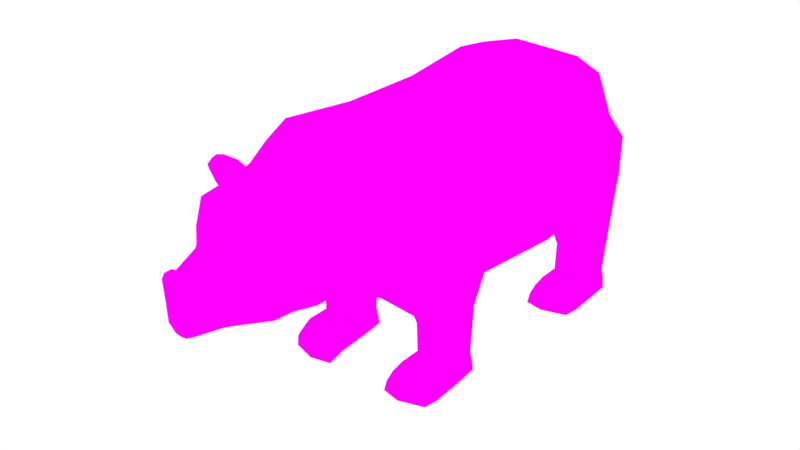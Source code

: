 # Source: Bear.blend  (saved by Blender 2.76.0; exported with 4.5.12 LTS)
import bpy
from mathutils import Matrix  # noqa: F401  (used for matrix-valued properties, if any)

bpy.ops.wm.read_factory_settings(use_empty=True)
scene = bpy.context.scene
scene.name = 'Scene'

# ---- collections
col_collection_1 = bpy.data.collections.new('Collection 1'); scene.collection.children.link(col_collection_1)

# ---- images (referenced by path relative to the original .blend; pixels are not part of the script)
import os
ASSET_DIR = os.environ.get("B2B_ASSET_DIR", "")  # directory of the original .blend (textures are referenced by path, not embedded)
HERE = os.path.dirname(os.path.abspath(__file__))  # packed textures are extracted next to this script under _unpacked/

def load_image(name, relpath, width, height, colorspace="sRGB"):
    """Load a texture the original file referenced (path relative to the .blend, or extracted next to this script)."""
    p = next((c for c in (os.path.join(HERE, relpath), os.path.join(ASSET_DIR, relpath)) if relpath and os.path.exists(c)), "")
    if p:
        img = bpy.data.images.load(p, check_existing=True)
        img.name = name
    else:  # same state as the original file: an image datablock whose file is absent (Cycles renders it pink)
        img = bpy.data.images.new(name, width, height)
        img.source = "FILE"
        img.filepath = "//" + (relpath or name)
    img.colorspace_settings.name = colorspace
    return img
img_beartexture_png = load_image('BearTexture.png', 'BearTexture.png', 1024, 1024, 'sRGB')

# ---- materials (node trees are filled in below, after node groups)
mat_material = bpy.data.materials.new('Material')
mat_material.alpha_threshold = 0.0
mat_material.roughness = 0.5

# ---- material node trees
mat_material.use_nodes = True; mat_material.node_tree.nodes.clear()
_N = mat_material.node_tree.nodes; _L = mat_material.node_tree.links
n0 = _N.new('ShaderNodeOutputMaterial'); n0.name = 'Material Output'; n0.location = (300, 300)
n1 = _N.new('ShaderNodeBsdfDiffuse'); n1.name = 'Diffuse BSDF'; n1.location = (10, 300)
n2 = _N.new('ShaderNodeTexImage'); n2.name = 'Image Texture'; n2.location = (-180, 300)
n2.width = 140
n2.image = img_beartexture_png
_L.new(n1.outputs[0], n0.inputs[0])
_L.new(n2.outputs[0], n1.inputs[0])
n0.is_active_output = True

# ---- world
world_world = bpy.data.worlds.new('World'); scene.world = world_world
world_world.color = (1.0, 1.0, 1.0)
world_world.use_sun_shadow = False
world_world.sun_shadow_jitter_overblur = 0.0
world_world.cycles.sampling_method = 'MANUAL'
world_world.cycles.sample_map_resolution = 256

# ---- meshes
me_cylinder = bpy.data.meshes.new('Cylinder')
me_cylinder.from_pydata([(-0.2007, 1.068, 1.788), (-0.1921, 0.9259, 2.379), (0.4175, 0.966, 1.788), (0.1985, 0.7625, 2.379), (0.61, 0.2999, 1.788), (0.4768, 0.3415, 2.379), (-0.9536, 0.9112, 1.812), (-1.037, 0.4866, 2.358), (0.218, 0.7366, 2.726), (-0.1462, 0.8928, 2.726), (0.4524, 0.3487, 2.726), (-0.9488, 0.4761, 2.706), (0.2228, 0.5735, 2.99), (-0.08329, 0.7149, 3.034), (0.4715, 0.3042, 2.96), (-0.8192, 0.5711, 3.11), (0.06684, 1.413, 1.264), (0.6138, 1.299, 1.264), (1.002, 0.3242, 1.19), (-1.034, 1.089, 1.307), (-0.5034, 0.993, 1.798), (-0.6034, 0.8567, 2.369), (-0.5337, 0.8394, 2.716), (-0.3825, 0.7534, 3.07), (-0.547, 1.407, 1.28), (0.2512, 0.4524, 3.358), (-0.03378, 0.4575, 3.349), (0.3982, 0.1681, 3.345), (-0.573, 0.3387, 3.352), (-0.301, 0.4126, 3.343), (0.2532, 0.2857, 3.536), (-0.0251, 0.3052, 3.531), (0.3368, 0.1446, 3.558), (-0.4798, 0.2211, 3.532), (-0.2831, 0.3002, 3.526), (0.2101, 0.2162, 3.972), (-0.003795, 0.2341, 3.967), (0.2812, 0.08639, 3.992), (-0.2663, 0.2613, 3.963), (-0.3694, 0.1632, 3.874), (-0.2657, 0.2669, 3.873), (-0.4003, 0.1795, 3.988), (-0.2913, 0.2549, 3.97), (-0.2907, 0.264, 3.876), (-0.4008, 0.1864, 3.888), (-0.6794, 0.7744, 2.441), (-0.9271, 0.563, 2.435), (-0.6397, 0.7645, 2.639), (-0.8767, 0.557, 2.633), (-0.9036, 0.941, 2.548), (-1.052, 0.8148, 2.544), (-0.8799, 0.9351, 2.666), (-1.021, 0.8112, 2.663), (-0.9516, 0.9577, 2.593), (-1.053, 0.8742, 2.594), (-0.9391, 0.9475, 2.676), (-1.037, 0.8648, 2.676), (-0.7809, 0.8692, 2.475), (-0.745, 0.8602, 2.654), (-0.9591, 0.6728, 2.649), (-1.005, 0.6783, 2.47), (-0.6868, 0.7716, 2.642), (-0.8787, 0.6036, 2.638), (-0.8813, 0.9097, 2.665), (-0.9959, 0.8094, 2.662), (-0.7721, 0.8491, 2.655), (-0.9454, 0.6974, 2.651), (-0.9292, 0.9197, 2.672), (-1.008, 0.8528, 2.673), (-0.7618, 0.788, 2.577), (-0.8857, 0.6795, 2.574), (-0.8874, 0.8771, 2.591), (-0.9614, 0.8124, 2.589), (-0.8169, 0.838, 2.585), (-0.9288, 0.7401, 2.582), (-0.9183, 0.8836, 2.596), (-0.9693, 0.8404, 2.597), (-0.3468, 0.04395, 3.97), (-0.2901, 0.02584, 3.975), (-0.2922, 0.1717, 3.933), (-0.9594, 0.369, 1.808), (-1.068, 0.2433, 2.358), (-1.048, 0.2381, 2.706), (-1.033, 0.4391, 1.3), (-0.9026, 0.2856, 3.13), (-0.5974, 0.1693, 3.345), (-0.5022, 0.1105, 3.53), (-0.265, 0.1306, 3.988), (-0.001853, 0.117, 3.994), (-0.4051, 0.0816, 3.884), (-0.4245, 0.08974, 4.009), (-0.4254, 0.09318, 3.899), (-0.29, 0.1275, 4.003), (0.09341, 1.418, 0.4576), (0.7556, 1.144, 0.2222), (1.079, 0.3232, 0.1977), (-1.176, 0.4381, 0.3277), (-1.008, 0.9234, 0.339), (-0.6525, 1.371, 0.3086), (-0.1671, 1.464, -0.7896), (0.6914, 1.326, -0.8593), (1.015, 0.2602, -0.8837), (-1.24, 0.3751, -0.7537), (-1.072, 0.8142, -0.7424), (-0.6648, 1.458, -0.766), (-0.1697, 1.509, -1.973), (0.5047, 1.442, -1.639), (0.7881, 0.4234, -1.66), (-1.303, 0.524, -1.941), (-1.156, 0.9083, -1.931), (-0.6823, 1.342, -1.952), (-1.103, 0.4741, -2.749), (-0.9963, 0.9083, -2.614), (-0.6225, 1.276, -2.281), (-0.2836, 0.4741, -3.103), (-0.2753, 0.9083, -3.013), (-0.2266, 1.386, -2.543), (0.6664, 0.4176, -2.438), (0.2631, 0.5988, -2.983), (0.2715, 0.9083, -2.894), (0.3061, 1.394, -2.517), (0.6617, 0.8777, -1.65), (1.186, 1.315, -2.107), (1.22, 0.587, -2.161), (1.207, 0.5439, -2.439), (1.171, 0.689, -2.69), (1.146, 0.9706, -2.775), (1.162, 1.302, -2.562), (1.214, 0.8914, -1.955), (1.497, 1.273, -2.205), (1.532, 0.6575, -2.259), (1.519, 0.5679, -2.453), (1.526, 0.8963, -2.053), (1.879, 1.229, -2.166), (1.897, 0.6936, -2.182), (1.888, 0.651, -2.461), (1.866, 0.7251, -2.617), (1.85, 0.9717, -2.669), (1.859, 1.261, -2.537), (1.892, 0.9023, -2.121), (2.171, 0.7061, -2.659), (2.155, 0.9726, -2.715), (2.165, 1.287, -2.575), (2.211, 0.7061, -1.917), (2.195, 0.9726, -1.911), (2.205, 1.287, -1.833), (2.211, 0.6355, -1.594), (2.195, 0.9146, -1.514), (2.205, 1.257, -1.631), (1.94, 1.219, -1.723), (1.958, 0.6843, -1.704), (1.955, 0.9091, -1.621), (1.897, 0.9023, -1.872), (1.901, 0.6936, -1.881), (1.883, 1.229, -1.852), (2.175, 0.9726, -2.407), (2.185, 1.287, -2.298), (2.191, 0.7061, -2.382), (2.198, 0.7061, -2.289), (1.978, 0.9728, -2.696), (1.988, 1.28, -2.559), (1.994, 0.7123, -2.642), (2.054, 0.9084, -1.521), (2.05, 1.25, -1.64), (2.064, 0.6619, -1.611), (2.033, 1.286, -1.84), (2.013, 1.286, -2.256), (2.023, 0.6732, -2.425), (2.047, 0.6739, -1.899), (2.031, 0.6739, -2.262), (0.8325, 0.6905, 1.223), (1.05, 0.3236, 0.5103), (0.9214, 0.7238, 0.1306), (1.186, 1.135, 0.8404), (1.22, 0.4065, 0.786), (1.207, 0.3634, 0.5086), (1.171, 0.5085, 0.2573), (1.146, 0.7901, 0.1722), (1.162, 1.121, 0.385), (1.214, 0.7109, 0.9927), (1.497, 1.09, 0.7425), (1.532, 0.4581, 0.6881), (1.519, 0.3874, 0.4947), (1.526, 0.7158, 0.8947), (1.879, 1.055, 0.7573), (1.897, 0.5194, 0.7415), (1.888, 0.4768, 0.4623), (1.866, 0.5509, 0.3066), (1.85, 0.7975, 0.2539), (1.859, 1.087, 0.3857), (1.892, 0.7281, 0.8027), (2.14, 0.5319, 0.2644), (2.123, 0.7984, 0.2083), (2.133, 1.113, 0.3486), (2.211, 0.5319, 1.006), (2.195, 0.7984, 1.012), (2.205, 1.113, 1.09), (2.211, 0.4613, 1.33), (2.195, 0.7404, 1.409), (2.205, 1.083, 1.292), (1.94, 1.045, 1.2), (1.958, 0.5101, 1.219), (1.955, 0.7349, 1.303), (1.897, 0.7281, 1.051), (1.901, 0.5194, 1.042), (1.883, 1.055, 1.071), (2.159, 0.7984, 0.5163), (2.169, 1.113, 0.6255), (2.176, 0.5319, 0.5414), (2.183, 0.5319, 0.634), (1.978, 0.7986, 0.2268), (1.988, 1.106, 0.3638), (1.994, 0.5381, 0.2816), (2.054, 0.7342, 1.402), (2.05, 1.076, 1.283), (2.064, 0.4877, 1.312), (2.033, 1.112, 1.083), (2.013, 1.112, 0.6668), (2.023, 0.499, 0.4979), (2.047, 0.4997, 1.024), (2.031, 0.4997, 0.6615), (-0.2007, -1.068, 1.788), (-0.1922, -0.9265, 2.379), (0.4175, -0.966, 1.788), (0.1986, -0.7638, 2.379), (0.61, -0.2999, 1.788), (0.4768, -0.3415, 2.379), (0.6526, -1.817e-07, 1.788), (0.5846, -1.817e-07, 2.379), (-1.05, -1.817e-07, 1.808), (-1.1, -1.817e-07, 2.358), (-0.9536, -0.9112, 1.812), (-1.037, -0.4866, 2.358), (0.218, -0.7366, 2.726), (-0.1462, -0.8928, 2.726), (0.4524, -0.3487, 2.726), (0.5507, -1.817e-07, 2.726), (-1.073, -1.817e-07, 2.706), (-0.9488, -0.4761, 2.706), (0.2228, -0.5735, 2.99), (-0.08329, -0.7149, 3.034), (0.4715, -0.3043, 2.96), (0.5228, -1.817e-07, 2.952), (-0.9122, -1.817e-07, 3.151), (-0.8192, -0.5711, 3.11), (0.06684, -1.413, 1.264), (0.6138, -1.299, 1.264), (1.002, -0.3242, 1.19), (1.039, -1.817e-07, 1.201), (-1.13, -1.817e-07, 1.289), (-1.034, -1.089, 1.307), (-0.5034, -0.993, 1.798), (-0.6052, -0.871, 2.367), (-0.5337, -0.8394, 2.716), (-0.3825, -0.7534, 3.07), (-0.547, -1.407, 1.28), (0.2512, -0.4524, 3.358), (-0.03378, -0.4575, 3.349), (0.3982, -0.1681, 3.345), (0.4339, -1.817e-07, 3.337), (-0.6218, -1.817e-07, 3.337), (-0.573, -0.3387, 3.352), (-0.301, -0.4126, 3.343), (0.2532, -0.2857, 3.536), (-0.0251, -0.3052, 3.531), (0.3368, -0.1446, 3.558), (0.3595, -1.817e-07, 3.553), (-0.5247, -1.817e-07, 3.529), (-0.4798, -0.2211, 3.532), (-0.2831, -0.3002, 3.526), (0.2101, -0.2162, 3.972), (-0.003795, -0.2341, 3.967), (0.2812, -0.08639, 3.992), (0.3005, -1.817e-07, 3.987), (-0.2663, -0.2613, 3.963), (-0.2638, -1.817e-07, 4.014), (8.839e-05, -1.817e-07, 4.02), (-0.4409, -1.817e-07, 3.894), (-0.3694, -0.1632, 3.874), (-0.2657, -0.2669, 3.873), (-0.4486, -1.817e-07, 4.03), (-0.4003, -0.1795, 3.988), (-0.2913, -0.2549, 3.97), (-0.2886, -1.817e-07, 4.037), (-0.2907, -0.264, 3.876), (-0.4008, -0.1864, 3.888), (-0.4499, -1.817e-07, 3.91), (-0.6796, -0.7759, 2.441), (-0.9271, -0.563, 2.435), (-0.6397, -0.7645, 2.639), (-0.8767, -0.557, 2.633), (-0.9036, -0.941, 2.548), (-1.052, -0.8148, 2.544), (-0.8799, -0.9351, 2.666), (-1.021, -0.8112, 2.663), (-0.9516, -0.9577, 2.593), (-1.053, -0.8742, 2.594), (-0.9391, -0.9475, 2.676), (-1.037, -0.8648, 2.676), (-0.7809, -0.8692, 2.475), (-0.745, -0.8602, 2.654), (-0.9591, -0.6728, 2.649), (-1.005, -0.6783, 2.47), (-0.6868, -0.7716, 2.642), (-0.8787, -0.6036, 2.638), (-0.8813, -0.9097, 2.665), (-0.9959, -0.8094, 2.662), (-0.7721, -0.8491, 2.655), (-0.9454, -0.6974, 2.651), (-0.9292, -0.9197, 2.672), (-1.008, -0.8528, 2.673), (-0.7618, -0.788, 2.577), (-0.8857, -0.6795, 2.574), (-0.8874, -0.8772, 2.591), (-0.9614, -0.8124, 2.589), (-0.8169, -0.838, 2.585), (-0.9288, -0.7401, 2.582), (-0.9183, -0.8836, 2.596), (-0.9693, -0.8404, 2.597), (-0.3468, -0.04395, 3.97), (-0.2901, -0.02584, 3.975), (-0.2922, -0.1717, 3.933), (-0.9594, -0.369, 1.808), (-1.068, -0.2433, 2.358), (-1.048, -0.2381, 2.706), (-1.033, -0.4391, 1.3), (-0.9026, -0.2856, 3.13), (-0.5974, -0.1693, 3.345), (-0.5022, -0.1105, 3.53), (-0.265, -0.1306, 3.988), (-0.001853, -0.117, 3.994), (-0.4051, -0.0816, 3.884), (-0.4245, -0.08974, 4.009), (-0.4254, -0.09318, 3.899), (-0.29, -0.1275, 4.003), (0.09341, -1.418, 0.4576), (0.7556, -1.144, 0.2222), (1.079, -0.3232, 0.1977), (1.074, -1.817e-07, 0.1978), (-1.176, -0.4381, 0.3277), (-1.008, -0.9234, 0.339), (-0.6525, -1.371, 0.3086), (-1.236, -1.817e-07, 0.3165), (-0.1671, -1.464, -0.7896), (0.6914, -1.326, -0.8593), (1.015, -0.2602, -0.8837), (1.01, -1.817e-07, -0.8836), (-1.24, -0.3751, -0.7537), (-1.072, -0.8142, -0.7424), (-0.6648, -1.458, -0.766), (-1.343, -1.817e-07, -0.765), (-0.1697, -1.509, -1.973), (0.5047, -1.442, -1.639), (0.7881, -0.4234, -1.66), (0.7834, -1.817e-07, -2.055), (-1.303, -0.524, -1.941), (-1.156, -0.9083, -1.931), (-0.6823, -1.342, -1.952), (-1.45, -1.817e-07, -1.951), (-1.103, -0.4741, -2.749), (-0.9963, -0.9083, -2.614), (-0.6225, -1.276, -2.281), (-1.105, -1.817e-07, -2.803), (-0.2836, -0.4741, -3.103), (-0.2753, -0.9083, -3.013), (-0.2266, -1.386, -2.543), (-0.2867, -1.817e-07, -3.048), (0.6664, -0.4176, -2.438), (0.2631, -0.5988, -2.983), (0.2715, -0.9083, -2.894), (0.3061, -1.394, -2.517), (0.2601, -1.817e-07, -3.001), (0.6633, -1.817e-07, -2.456), (0.6617, -0.8777, -1.65), (1.186, -1.315, -2.107), (1.22, -0.587, -2.161), (1.207, -0.5439, -2.439), (1.171, -0.689, -2.69), (1.146, -0.9706, -2.775), (1.162, -1.302, -2.562), (1.214, -0.8914, -1.955), (1.497, -1.273, -2.205), (1.532, -0.6575, -2.259), (1.519, -0.5679, -2.453), (1.526, -0.8963, -2.053), (1.879, -1.229, -2.166), (1.897, -0.6936, -2.182), (1.888, -0.651, -2.461), (1.866, -0.7251, -2.617), (1.85, -0.9717, -2.669), (1.859, -1.261, -2.537), (1.892, -0.9023, -2.121), (2.171, -0.7061, -2.659), (2.155, -0.9726, -2.715), (2.165, -1.287, -2.575), (2.211, -0.7061, -1.917), (2.195, -0.9726, -1.911), (2.205, -1.287, -1.833), (2.211, -0.6355, -1.594), (2.195, -0.9146, -1.514), (2.205, -1.257, -1.631), (1.94, -1.219, -1.723), (1.958, -0.6843, -1.704), (1.955, -0.9091, -1.621), (1.897, -0.9023, -1.872), (1.901, -0.6936, -1.881), (1.883, -1.229, -1.852), (2.175, -0.9726, -2.407), (2.185, -1.287, -2.298), (2.191, -0.7061, -2.382), (2.198, -0.7061, -2.289), (1.978, -0.9728, -2.696), (1.988, -1.28, -2.559), (1.994, -0.7123, -2.642), (2.054, -0.9084, -1.521), (2.05, -1.25, -1.64), (2.064, -0.6619, -1.611), (2.033, -1.286, -1.84), (2.013, -1.286, -2.256), (2.023, -0.6732, -2.425), (2.047, -0.6739, -1.899), (2.031, -0.6739, -2.262), (0.8325, -0.6905, 1.223), (1.05, -0.3236, 0.5103), (0.9214, -0.7238, 0.1306), (1.186, -1.135, 0.8404), (1.22, -0.4065, 0.786), (1.207, -0.3634, 0.5086), (1.171, -0.5085, 0.2573), (1.146, -0.7901, 0.1722), (1.162, -1.121, 0.385), (1.214, -0.7109, 0.9927), (1.497, -1.09, 0.7425), (1.532, -0.4581, 0.6881), (1.519, -0.3874, 0.4947), (1.526, -0.7158, 0.8947), (1.879, -1.055, 0.7573), (1.897, -0.5194, 0.7415), (1.888, -0.4768, 0.4623), (1.866, -0.5509, 0.3066), (1.85, -0.7975, 0.2539), (1.859, -1.087, 0.3857), (1.892, -0.7281, 0.8027), (2.14, -0.5319, 0.2644), (2.123, -0.7984, 0.2083), (2.133, -1.113, 0.3486), (2.211, -0.5319, 1.006), (2.195, -0.7984, 1.012), (2.205, -1.113, 1.09), (2.211, -0.4613, 1.33), (2.195, -0.7404, 1.409), (2.205, -1.083, 1.292), (1.94, -1.045, 1.2), (1.958, -0.5101, 1.219), (1.955, -0.7349, 1.303), (1.897, -0.7281, 1.051), (1.901, -0.5194, 1.042), (1.883, -1.055, 1.071), (2.159, -0.7984, 0.5163), (2.169, -1.113, 0.6255), (2.176, -0.5319, 0.5414), (2.183, -0.5319, 0.634), (1.978, -0.7986, 0.2268), (1.988, -1.106, 0.3638), (1.994, -0.5381, 0.2816), (2.054, -0.7342, 1.402), (2.05, -1.076, 1.283), (2.064, -0.4877, 1.312), (2.033, -1.112, 1.083), (2.013, -1.112, 0.6668), (2.023, -0.499, 0.4979), (2.047, -0.4997, 1.024), (2.031, -0.4997, 0.6615), (-1.04, 0.8688, -0.2017), (-1.208, 0.4066, -0.213), (0.7235, 1.235, -0.3185), (-0.6586, 1.415, -0.2287), (-0.03687, 1.441, -0.166), (-1.289, -1.817e-07, -0.2243), (-1.04, -0.8688, -0.2017), (-1.208, -0.4066, -0.213), (0.7235, -1.235, -0.3185), (-0.6586, -1.415, -0.2287), (-0.03687, -1.441, -0.166), (0.598, 1.384, -1.249), (-0.6735, 1.4, -1.359), (-1.114, 0.8613, -1.337), (-0.1684, 1.487, -1.381), (-1.272, 0.4495, -1.348), (-1.396, -1.817e-07, -1.358), (0.598, -1.384, -1.249), (-0.6735, -1.4, -1.359), (-1.114, -0.8613, -1.337), (-0.1684, -1.487, -1.381), (-1.272, -0.4495, -1.348), (1.046, -1.817e-07, -0.275), (1.051, 0.2955, -0.2771), (1.051, -0.2956, -0.2755), (0.9143, 0.3326, -1.228), (0.9236, -0.326, -1.197), (0.9467, -1.817e-07, -1.21), (-0.09502, -1.205, 1.581), (0.7376, -1.195, -0.082), (0.8311, -0.3136, 1.451), (-0.3069, -1.393, 0.3776), (0.02823, -1.43, 0.1456), (-0.3055, -1.409, 1.274), (0.5075, -1.119, 1.548), (1.066, -0.3104, -0.0213), (0.8727, 0.3162, 1.388), (0.5261, 1.15, 1.498), (-0.07205, 1.234, 1.536), (-0.3036, 1.409, 1.274), (-0.3029, 1.393, 0.3784), (0.01558, 1.432, 0.08506), (0.7418, 1.183, -0.01086), (1.065, 0.309, -0.04667), (-0.3197, 1.411, 0.08519)], [], [(0, 1, 3, 2), (2, 3, 5, 4), (4, 5, 228, 227), (81, 82, 11, 7), (20, 21, 1, 0), (510, 509, 18, 170, 17), (22, 11, 15, 23), (7, 11, 48, 46), (5, 3, 8, 10), (3, 1, 9, 8), (228, 5, 10, 236), (82, 237, 243, 84), (80, 6, 19, 83), (10, 8, 12, 14), (236, 10, 14, 242), (8, 9, 13, 12), (512, 16, 93, 513), (511, 510, 17, 16), (85, 260, 267, 86), (4, 227, 248, 18, 509), (512, 511, 16), (6, 20, 24, 19), (1, 21, 22, 9), (9, 22, 23, 13), (6, 7, 21, 20), (15, 28, 29, 23), (14, 27, 259, 242), (12, 25, 27, 14), (23, 29, 26, 13), (259, 27, 32, 266), (266, 32, 37, 273), (25, 26, 31, 30), (26, 29, 34, 31), (29, 28, 33, 34), (84, 85, 28, 15), (27, 25, 30, 32), (40, 39, 44, 43), (30, 31, 36, 35), (31, 34, 40, 38, 36), (89, 277, 286, 91), (32, 30, 35, 37), (86, 89, 39, 33), (35, 36, 88, 276, 273, 37), (88, 87, 275, 276), (34, 33, 39, 40), (43, 44, 41, 42), (38, 40, 43, 42), (13, 26, 25, 12), (81, 7, 6, 80), (58, 57, 49, 51), (22, 21, 45, 47), (11, 22, 47, 48), (21, 7, 46, 45), (50, 52, 56, 54), (56, 52, 64, 68), (60, 59, 52, 50), (57, 60, 50, 49), (53, 54, 56, 55), (49, 50, 54, 53), (51, 49, 53, 55), (47, 58, 65, 61), (45, 46, 60, 57), (46, 48, 59, 60), (52, 59, 66, 64), (47, 45, 57, 58), (64, 66, 74, 72), (66, 62, 70, 74), (68, 64, 72, 76), (58, 51, 63, 65), (59, 48, 62, 66), (51, 55, 67, 63), (48, 47, 61, 62), (55, 56, 68, 67), (74, 73, 71, 72), (72, 71, 75, 76), (70, 69, 73, 74), (63, 67, 75, 71), (67, 68, 76, 75), (61, 65, 73, 69), (62, 61, 69, 70), (65, 63, 71, 73), (78, 79, 77), (91, 286, 280, 90), (87, 38, 42, 92), (230, 81, 80, 229), (229, 80, 83, 249), (230, 237, 82, 81), (92, 90, 280, 283), (42, 41, 90, 92), (275, 87, 92, 283), (44, 91, 90, 41), (36, 38, 87, 88), (267, 277, 89, 86), (39, 89, 91, 44), (243, 260, 85, 84), (28, 85, 86, 33), (11, 82, 84, 15), (474, 473, 103, 102), (16, 17, 94, 93), (19, 24, 98, 97), (83, 19, 97, 96), (249, 83, 96, 342), (484, 498, 107, 121, 106), (94, 172, 95, 516, 515), (473, 476, 104, 103), (476, 477, 99, 104), (95, 338, 495, 496, 516), (477, 475, 100, 99), (478, 474, 102, 350), (120, 127, 126, 119), (486, 485, 110, 109), (485, 487, 105, 110), (498, 500, 354, 107), (487, 484, 106, 105), (489, 488, 108, 358), (488, 486, 109, 108), (358, 108, 111, 362), (109, 110, 113, 112), (108, 109, 112, 111), (110, 105, 113), (362, 111, 114, 366), (111, 112, 115, 114), (113, 116, 115), (113, 105, 116), (112, 113, 115), (371, 118, 117, 372), (119, 115, 120), (366, 114, 118, 371), (114, 115, 119, 118), (105, 106, 120), (372, 117, 107, 354), (118, 125, 124, 117), (121, 128, 122, 106), (119, 126, 125, 118), (106, 122, 127, 120), (117, 124, 123, 107), (128, 123, 130, 132), (123, 124, 131, 130), (125, 126, 137, 136), (122, 128, 132, 129), (129, 132, 139, 133), (127, 129, 133, 138), (132, 130, 134, 139), (130, 131, 135, 134), (107, 123, 128, 121), (124, 125, 131), (126, 127, 138, 137), (127, 122, 129), (131, 125, 136, 135), (159, 160, 142, 141), (161, 159, 141, 140), (155, 156, 145, 144), (157, 155, 144, 143, 158), (144, 145, 148, 147), (143, 144, 147, 146), (154, 152, 151, 149), (152, 153, 150, 151), (139, 134, 153, 152), (133, 139, 152, 154), (162, 164, 146, 147), (163, 162, 147, 148), (165, 154, 149, 163), (166, 165, 145, 156), (140, 141, 155, 157), (141, 142, 156, 155), (160, 166, 156, 142), (161, 140, 157, 167), (164, 150, 153, 168), (167, 157, 158, 169), (169, 158, 143, 168), (134, 169, 168, 153), (135, 167, 169, 134), (146, 164, 168, 143), (136, 161, 167, 135), (138, 133, 166, 160), (133, 154, 165, 166), (145, 165, 163, 148), (149, 151, 162, 163), (151, 150, 164, 162), (136, 137, 159, 161), (137, 138, 160, 159), (17, 173, 178, 94), (94, 178, 177, 172), (18, 248, 338, 95, 171), (171, 175, 174, 18), (179, 174, 181, 183), (174, 175, 182, 181), (176, 177, 188, 187), (173, 179, 183, 180), (180, 183, 190, 184), (178, 180, 184, 189), (183, 181, 185, 190), (181, 182, 186, 185), (18, 174, 179, 170), (175, 176, 182), (177, 178, 189, 188), (178, 173, 180), (182, 176, 187, 186), (210, 211, 193, 192), (212, 210, 192, 191), (206, 207, 196, 195), (208, 206, 195, 194, 209), (195, 196, 199, 198), (194, 195, 198, 197), (205, 203, 202, 200), (203, 204, 201, 202), (190, 185, 204, 203), (184, 190, 203, 205), (213, 215, 197, 198), (214, 213, 198, 199), (216, 205, 200, 214), (217, 216, 196, 207), (191, 192, 206, 208), (192, 193, 207, 206), (211, 217, 207, 193), (212, 191, 208, 218), (215, 201, 204, 219), (218, 208, 209, 220), (220, 209, 194, 219), (185, 220, 219, 204), (186, 218, 220, 185), (197, 215, 219, 194), (187, 212, 218, 186), (189, 184, 217, 211), (184, 205, 216, 217), (196, 216, 214, 199), (200, 202, 213, 214), (202, 201, 215, 213), (187, 188, 210, 212), (188, 189, 211, 210), (170, 179, 173, 17), (95, 176, 175, 171), (172, 177, 176, 95), (17, 170, 18, 171, 95, 172, 94), (116, 105, 120), (115, 116, 120), (221, 223, 224, 222), (223, 225, 226, 224), (225, 227, 228, 226), (323, 232, 238, 324), (251, 221, 222, 252), (507, 246, 422, 247, 503), (253, 254, 244, 238), (232, 288, 290, 238), (226, 235, 233, 224), (224, 233, 234, 222), (228, 236, 235, 226), (324, 326, 243, 237), (322, 325, 250, 231), (235, 241, 239, 233), (236, 242, 241, 235), (233, 239, 240, 234), (506, 504, 335, 245), (501, 245, 246, 507), (327, 328, 267, 260), (225, 503, 247, 248, 227), (501, 506, 245), (231, 250, 255, 251), (222, 234, 253, 252), (234, 240, 254, 253), (231, 251, 252, 232), (244, 254, 262, 261), (241, 242, 259, 258), (239, 241, 258, 256), (254, 240, 257, 262), (259, 266, 265, 258), (266, 273, 272, 265), (256, 263, 264, 257), (257, 264, 269, 262), (262, 269, 268, 261), (326, 244, 261, 327), (258, 265, 263, 256), (279, 284, 285, 278), (263, 270, 271, 264), (264, 271, 274, 279, 269), (331, 333, 286, 277), (265, 272, 270, 263), (328, 268, 278, 331), (270, 272, 273, 276, 330, 271), (330, 276, 275, 329), (269, 279, 278, 268), (284, 282, 281, 285), (274, 282, 284, 279), (240, 239, 256, 257), (323, 322, 231, 232), (300, 293, 291, 299), (253, 289, 287, 252), (238, 290, 289, 253), (252, 287, 288, 232), (292, 296, 298, 294), (298, 310, 306, 294), (302, 292, 294, 301), (299, 291, 292, 302), (295, 297, 298, 296), (291, 295, 296, 292), (293, 297, 295, 291), (289, 303, 307, 300), (287, 299, 302, 288), (288, 302, 301, 290), (294, 306, 308, 301), (289, 300, 299, 287), (306, 314, 316, 308), (308, 316, 312, 304), (310, 318, 314, 306), (300, 307, 305, 293), (301, 308, 304, 290), (293, 305, 309, 297), (290, 304, 303, 289), (297, 309, 310, 298), (316, 314, 313, 315), (314, 318, 317, 313), (312, 316, 315, 311), (305, 313, 317, 309), (309, 317, 318, 310), (303, 311, 315, 307), (304, 312, 311, 303), (307, 315, 313, 305), (320, 319, 321), (333, 332, 280, 286), (329, 334, 282, 274), (230, 229, 322, 323), (229, 249, 325, 322), (230, 323, 324, 237), (334, 283, 280, 332), (282, 334, 332, 281), (275, 283, 334, 329), (285, 281, 332, 333), (271, 330, 329, 274), (267, 328, 331, 277), (278, 285, 333, 331), (243, 326, 327, 260), (261, 268, 328, 327), (238, 244, 326, 324), (480, 347, 348, 479), (245, 335, 336, 246), (250, 340, 341, 255), (325, 339, 340, 250), (249, 342, 339, 325), (490, 352, 373, 353, 499), (502, 481, 497, 508), (479, 348, 349, 482), (482, 349, 343, 483), (337, 508, 497, 495, 338), (483, 343, 344, 481), (478, 350, 347, 480), (370, 369, 378, 379), (492, 356, 357, 491), (491, 357, 351, 493), (499, 353, 354, 500), (493, 351, 352, 490), (489, 358, 355, 494), (494, 355, 356, 492), (358, 362, 359, 355), (356, 360, 361, 357), (355, 359, 360, 356), (357, 361, 351), (362, 366, 363, 359), (359, 363, 364, 360), (361, 364, 365), (361, 365, 351), (360, 364, 361), (371, 372, 367, 368), (369, 370, 364), (366, 371, 368, 363), (363, 368, 369, 364), (351, 370, 352), (372, 354, 353, 367), (368, 367, 376, 377), (373, 352, 374, 380), (369, 368, 377, 378), (352, 370, 379, 374), (367, 353, 375, 376), (380, 384, 382, 375), (375, 382, 383, 376), (377, 388, 389, 378), (374, 381, 384, 380), (381, 385, 391, 384), (379, 390, 385, 381), (384, 391, 386, 382), (382, 386, 387, 383), (353, 373, 380, 375), (376, 383, 377), (378, 389, 390, 379), (379, 381, 374), (383, 387, 388, 377), (411, 393, 394, 412), (413, 392, 393, 411), (407, 396, 397, 408), (409, 410, 395, 396, 407), (396, 399, 400, 397), (395, 398, 399, 396), (406, 401, 403, 404), (404, 403, 402, 405), (391, 404, 405, 386), (385, 406, 404, 391), (414, 399, 398, 416), (415, 400, 399, 414), (417, 415, 401, 406), (418, 408, 397, 417), (392, 409, 407, 393), (393, 407, 408, 394), (412, 394, 408, 418), (413, 419, 409, 392), (416, 420, 405, 402), (419, 421, 410, 409), (421, 420, 395, 410), (386, 405, 420, 421), (387, 386, 421, 419), (398, 395, 420, 416), (388, 387, 419, 413), (390, 412, 418, 385), (385, 418, 417, 406), (397, 400, 415, 417), (401, 415, 414, 403), (403, 414, 416, 402), (388, 413, 411, 389), (389, 411, 412, 390), (246, 336, 430, 425), (336, 424, 429, 430), (247, 423, 337, 338, 248), (423, 247, 426, 427), (431, 435, 433, 426), (426, 433, 434, 427), (428, 439, 440, 429), (425, 432, 435, 431), (432, 436, 442, 435), (430, 441, 436, 432), (435, 442, 437, 433), (433, 437, 438, 434), (247, 422, 431, 426), (427, 434, 428), (429, 440, 441, 430), (430, 432, 425), (434, 438, 439, 428), (462, 444, 445, 463), (464, 443, 444, 462), (458, 447, 448, 459), (460, 461, 446, 447, 458), (447, 450, 451, 448), (446, 449, 450, 447), (457, 452, 454, 455), (455, 454, 453, 456), (442, 455, 456, 437), (436, 457, 455, 442), (465, 450, 449, 467), (466, 451, 450, 465), (468, 466, 452, 457), (469, 459, 448, 468), (443, 460, 458, 444), (444, 458, 459, 445), (463, 445, 459, 469), (464, 470, 460, 443), (467, 471, 456, 453), (470, 472, 461, 460), (472, 471, 446, 461), (437, 456, 471, 472), (438, 437, 472, 470), (449, 446, 471, 467), (439, 438, 470, 464), (441, 463, 469, 436), (436, 469, 468, 457), (448, 451, 466, 468), (452, 466, 465, 454), (454, 465, 467, 453), (439, 464, 462, 440), (440, 462, 463, 441), (422, 246, 425, 431), (337, 423, 427, 428), (424, 337, 428, 429), (246, 336, 424, 337, 423, 247, 422), (365, 370, 351), (364, 370, 365), (342, 478, 480, 339), (335, 505, 502, 336), (504, 505, 335), (340, 479, 482, 341), (339, 480, 479, 340), (342, 96, 474, 478), (93, 94, 515, 514), (513, 93, 514, 517), (97, 98, 476, 473), (96, 97, 473, 474), (347, 494, 492, 348), (350, 489, 494, 347), (343, 493, 490, 344), (349, 491, 493, 343), (348, 492, 491, 349), (102, 103, 486, 488), (350, 102, 488, 489), (99, 100, 484, 487), (104, 99, 487, 485), (103, 104, 485, 486), (497, 345, 346, 495), (481, 344, 345, 497), (496, 495, 346, 101), (475, 496, 101, 100), (101, 346, 500, 498), (100, 101, 498, 484), (345, 499, 500, 346), (344, 490, 499, 345), (223, 507, 503, 225), (505, 483, 481, 502), (255, 341, 504, 506), (341, 482, 483, 505, 504), (251, 255, 506, 501, 221), (221, 501, 507, 223), (336, 502, 508, 337, 424), (2, 4, 509, 510), (20, 0, 511, 512, 24), (0, 2, 510, 511), (24, 512, 513, 98), (515, 516, 496, 475), (98, 513, 517, 514, 477, 476), (514, 515, 475, 477)])
_uv = me_cylinder.uv_layers.new(name='UVMap')
_uv.uv.foreach_set('vector', [0.06176, 0.6016, 0.06195, 0.6027, 0.0612, 0.6031, 0.06021, 0.6018, 0.06021, 0.6018, 0.0612, 0.6031, 0.06066, 0.6042, 0.05806, 0.6039, 0.05806, 0.6039, 0.06066, 0.6042, 0.06073, 0.6052, 0.05742, 0.6059, 0.06366, 0.603, 0.0634, 0.6033, 0.06314, 0.6032, 0.06336, 0.6028, 0.06237, 0.6017, 0.06262, 0.6026, 0.06195, 0.6027, 0.06176, 0.6016, 0.06006, 0.6008, 0.05546, 0.602, 0.05462, 0.6001, 0.05745, 0.6002, 0.06013, 0.6, 0.06254, 0.6031, 0.06314, 0.6032, 0.06287, 0.6035, 0.06248, 0.6035, 0.06336, 0.6028, 0.06314, 0.6032, 0.06305, 0.6031, 0.06314, 0.6028, 0.06066, 0.6042, 0.0612, 0.6031, 0.06167, 0.6036, 0.06146, 0.6043, 0.0612, 0.6031, 0.06195, 0.6027, 0.06208, 0.6032, 0.06167, 0.6036, 0.06073, 0.6052, 0.06066, 0.6042, 0.06146, 0.6043, 0.06154, 0.6049, 0.0634, 0.6033, 0.06361, 0.6035, 0.06325, 0.6038, 0.06308, 0.6037, 0.06394, 0.6021, 0.06315, 0.6017, 0.06328, 0.6009, 0.06425, 0.6013, 0.06146, 0.6043, 0.06167, 0.6036, 0.06193, 0.6039, 0.0618, 0.6043, 0.06154, 0.6049, 0.06146, 0.6043, 0.0618, 0.6043, 0.0619, 0.6047, 0.06167, 0.6036, 0.06208, 0.6032, 0.06221, 0.6036, 0.06193, 0.6039, 0.06205, 0.6004, 0.06137, 0.6003, 0.06183, 0.5987, 0.06258, 0.5989, 0.06152, 0.601, 0.06006, 0.6008, 0.06013, 0.6, 0.06137, 0.6003, 0.06291, 0.6039, 0.06301, 0.604, 0.06288, 0.6041, 0.06283, 0.6041, 0.05806, 0.6039, 0.05742, 0.6059, 0.04991, 0.6017, 0.05462, 0.6001, 0.05546, 0.602, 0.06205, 0.6004, 0.06152, 0.601, 0.06137, 0.6003, 0.06315, 0.6017, 0.06237, 0.6017, 0.06245, 0.6005, 0.06328, 0.6009, 0.06195, 0.6027, 0.06262, 0.6026, 0.06254, 0.6031, 0.06208, 0.6032, 0.06208, 0.6032, 0.06254, 0.6031, 0.06248, 0.6035, 0.06221, 0.6036, 0.06315, 0.6017, 0.06336, 0.6028, 0.06262, 0.6026, 0.06237, 0.6017, 0.06287, 0.6035, 0.0628, 0.6038, 0.06257, 0.6039, 0.06248, 0.6035, 0.0618, 0.6043, 0.06222, 0.6044, 0.06227, 0.6045, 0.0619, 0.6047, 0.06193, 0.6039, 0.06223, 0.6041, 0.06222, 0.6044, 0.0618, 0.6043, 0.06248, 0.6035, 0.06257, 0.6039, 0.06237, 0.604, 0.06221, 0.6036, 0.06227, 0.6045, 0.06222, 0.6044, 0.06238, 0.6044, 0.06241, 0.6044, 0.9186, 0.9236, 0.9181, 0.9222, 0.921, 0.9217, 0.9212, 0.9221, 0.06223, 0.6041, 0.06237, 0.604, 0.06247, 0.6041, 0.06236, 0.6043, 0.06237, 0.604, 0.06257, 0.6039, 0.06261, 0.604, 0.06247, 0.6041, 0.06257, 0.6039, 0.0628, 0.6038, 0.06277, 0.604, 0.06261, 0.604, 0.06308, 0.6037, 0.06291, 0.6039, 0.0628, 0.6038, 0.06287, 0.6035, 0.06222, 0.6044, 0.06223, 0.6041, 0.06236, 0.6043, 0.06238, 0.6044, 0.8978, 0.08932, 0.8979, 0.08932, 0.8979, 0.08934, 0.8978, 0.08933, 0.9178, 0.9203, 0.9197, 0.9178, 0.9215, 0.9206, 0.921, 0.9212, 0.9197, 0.9178, 0.9221, 0.9166, 0.9223, 0.9196, 0.9224, 0.9201, 0.9215, 0.9206, 0.8979, 0.08935, 0.898, 0.0894, 0.898, 0.08941, 0.8979, 0.08937, 0.9181, 0.9222, 0.9178, 0.9203, 0.921, 0.9212, 0.921, 0.9217, 0.9257, 0.9173, 0.9236, 0.9198, 0.9231, 0.9195, 0.9247, 0.9166, 0.921, 0.9212, 0.9215, 0.9206, 0.9218, 0.9211, 0.9221, 0.9215, 0.9212, 0.9221, 0.921, 0.9217, 0.9218, 0.9211, 0.9226, 0.9206, 0.9229, 0.921, 0.9221, 0.9215, 0.9221, 0.9166, 0.9247, 0.9166, 0.9231, 0.9195, 0.9223, 0.9196, 0.8978, 0.08933, 0.8979, 0.08934, 0.8979, 0.08939, 0.8978, 0.08938, 0.8978, 0.08938, 0.8978, 0.08932, 0.8978, 0.08933, 0.8978, 0.08938, 0.06221, 0.6036, 0.06237, 0.604, 0.06223, 0.6041, 0.06193, 0.6039, 0.06366, 0.603, 0.06336, 0.6028, 0.06315, 0.6017, 0.06394, 0.6021, 0.06284, 0.6029, 0.06287, 0.6029, 0.06289, 0.6029, 0.06289, 0.6029, 0.06254, 0.6031, 0.06262, 0.6026, 0.06274, 0.6027, 0.06271, 0.603, 0.06314, 0.6032, 0.06254, 0.6031, 0.06271, 0.603, 0.06305, 0.6031, 0.06262, 0.6026, 0.06336, 0.6028, 0.06314, 0.6028, 0.06274, 0.6027, 0.06293, 0.6029, 0.06293, 0.6029, 0.06292, 0.6029, 0.06292, 0.6029, 0.06292, 0.6029, 0.06293, 0.6029, 0.06292, 0.6029, 0.06292, 0.6029, 0.063, 0.6029, 0.06296, 0.603, 0.06293, 0.6029, 0.06293, 0.6029, 0.06287, 0.6029, 0.063, 0.6029, 0.06293, 0.6029, 0.06289, 0.6029, 0.0629, 0.6029, 0.06292, 0.6029, 0.06292, 0.6029, 0.0629, 0.6029, 0.06289, 0.6029, 0.06293, 0.6029, 0.06292, 0.6029, 0.0629, 0.6029, 0.06289, 0.6029, 0.06289, 0.6029, 0.0629, 0.6029, 0.0629, 0.6029, 0.06271, 0.603, 0.06284, 0.6029, 0.06285, 0.603, 0.06278, 0.603, 0.06274, 0.6027, 0.06314, 0.6028, 0.063, 0.6029, 0.06287, 0.6029, 0.06314, 0.6028, 0.06305, 0.6031, 0.06296, 0.603, 0.063, 0.6029, 0.06293, 0.6029, 0.06296, 0.603, 0.06295, 0.603, 0.06292, 0.6029, 0.06271, 0.603, 0.06274, 0.6027, 0.06287, 0.6029, 0.06284, 0.6029, 0.9039, 0.8863, 0.9044, 0.8868, 0.9039, 0.8868, 0.9038, 0.8865, 0.9044, 0.8868, 0.905, 0.8883, 0.904, 0.8873, 0.9039, 0.8868, 0.9038, 0.8862, 0.9039, 0.8863, 0.9038, 0.8865, 0.9037, 0.8864, 0.06284, 0.6029, 0.06289, 0.6029, 0.06289, 0.6029, 0.06285, 0.603, 0.06296, 0.603, 0.06305, 0.6031, 0.06299, 0.6031, 0.06295, 0.603, 0.06289, 0.6029, 0.0629, 0.6029, 0.0629, 0.6029, 0.06289, 0.6029, 0.06305, 0.6031, 0.06271, 0.603, 0.06278, 0.603, 0.06299, 0.6031, 0.0629, 0.6029, 0.06292, 0.6029, 0.06292, 0.6029, 0.0629, 0.6029, 0.9039, 0.8868, 0.9032, 0.8868, 0.9035, 0.8865, 0.9038, 0.8865, 0.9038, 0.8865, 0.9035, 0.8865, 0.9035, 0.8864, 0.9037, 0.8864, 0.904, 0.8873, 0.9029, 0.8872, 0.9032, 0.8868, 0.9039, 0.8868, 0.9034, 0.8862, 0.9035, 0.8862, 0.9035, 0.8864, 0.9035, 0.8865, 0.9035, 0.8862, 0.9038, 0.8862, 0.9037, 0.8864, 0.9035, 0.8864, 0.9015, 0.8876, 0.9027, 0.8865, 0.9032, 0.8868, 0.9029, 0.8872, 0.905, 0.8883, 0.9015, 0.8876, 0.9029, 0.8872, 0.904, 0.8873, 0.9027, 0.8865, 0.9034, 0.8862, 0.9035, 0.8865, 0.9032, 0.8868, 0.8976, 0.1318, 0.8991, 0.1318, 0.8978, 0.1324, 0.8979, 0.08937, 0.898, 0.08941, 0.8979, 0.08944, 0.8979, 0.08941, 0.8978, 0.08943, 0.8978, 0.08938, 0.8978, 0.08938, 0.8978, 0.08943, 0.06393, 0.6032, 0.06366, 0.603, 0.06394, 0.6021, 0.0645, 0.6025, 0.0645, 0.6025, 0.06394, 0.6021, 0.06425, 0.6013, 0.06502, 0.6016, 0.06393, 0.6032, 0.06361, 0.6035, 0.0634, 0.6033, 0.06366, 0.603, 0.8978, 0.08943, 0.8979, 0.08941, 0.8979, 0.08944, 0.8979, 0.08948, 0.8978, 0.08938, 0.8979, 0.08939, 0.8979, 0.08941, 0.8978, 0.08943, 0.8979, 0.08948, 0.8978, 0.08943, 0.8978, 0.08943, 0.8979, 0.08948, 0.8979, 0.08934, 0.8979, 0.08937, 0.8979, 0.08941, 0.8979, 0.08939, 0.9215, 0.9206, 0.9224, 0.9201, 0.9226, 0.9206, 0.9218, 0.9211, 0.9266, 0.9183, 0.9239, 0.9203, 0.9236, 0.9198, 0.9257, 0.9173, 0.8979, 0.08932, 0.8979, 0.08935, 0.8979, 0.08937, 0.8979, 0.08934, 0.06325, 0.6038, 0.06301, 0.604, 0.06291, 0.6039, 0.06308, 0.6037, 0.0628, 0.6038, 0.06291, 0.6039, 0.06283, 0.6041, 0.06277, 0.604, 0.06314, 0.6032, 0.0634, 0.6033, 0.06308, 0.6037, 0.06287, 0.6035, 0.06509, 0.599, 0.06441, 0.5988, 0.06471, 0.5982, 0.06525, 0.5983, 0.06137, 0.6003, 0.06013, 0.6, 0.06066, 0.5972, 0.06183, 0.5987, 0.06328, 0.6009, 0.06245, 0.6005, 0.06319, 0.5991, 0.06405, 0.5995, 0.06425, 0.6013, 0.06328, 0.6009, 0.06405, 0.5995, 0.06485, 0.5998, 0.06502, 0.6016, 0.06425, 0.6013, 0.06485, 0.5998, 0.06559, 0.5999, 0.06353, 0.5963, 0.0637, 0.5946, 0.0642, 0.5952, 0.06402, 0.5958, 0.06397, 0.5963, 0.06066, 0.5972, 0.05994, 0.5954, 0.05826, 0.5939, 0.05951, 0.5932, 0.06124, 0.5968, 0.06441, 0.5988, 0.06357, 0.5984, 0.06395, 0.5978, 0.06471, 0.5982, 0.06357, 0.5984, 0.0627, 0.5979, 0.0635, 0.5974, 0.06395, 0.5978, 0.05826, 0.5939, 0.05631, 0.5907, 0.06103, 0.5913, 0.06067, 0.5931, 0.05951, 0.5932, 0.0627, 0.5979, 0.06196, 0.5965, 0.06296, 0.5962, 0.0635, 0.5974, 0.06571, 0.599, 0.06509, 0.599, 0.06525, 0.5983, 0.06571, 0.5982, 0.06457, 0.5963, 0.06452, 0.5961, 0.0646, 0.596, 0.06482, 0.5962, 0.06486, 0.5976, 0.06432, 0.5973, 0.06462, 0.5969, 0.06498, 0.5971, 0.06432, 0.5973, 0.06402, 0.5969, 0.0644, 0.5967, 0.06462, 0.5969, 0.0637, 0.5946, 0.06413, 0.594, 0.06491, 0.5953, 0.0642, 0.5952, 0.06402, 0.5969, 0.06353, 0.5963, 0.06397, 0.5963, 0.0644, 0.5967, 0.06565, 0.5976, 0.06524, 0.5976, 0.06523, 0.5972, 0.06557, 0.5971, 0.06524, 0.5976, 0.06486, 0.5976, 0.06498, 0.5971, 0.06523, 0.5972, 0.06557, 0.5971, 0.06523, 0.5972, 0.06524, 0.5967, 0.06545, 0.5966, 0.06498, 0.5971, 0.06462, 0.5969, 0.06473, 0.5968, 0.06504, 0.5968, 0.06523, 0.5972, 0.06498, 0.5971, 0.06504, 0.5968, 0.06524, 0.5967, 0.06462, 0.5969, 0.0644, 0.5967, 0.06473, 0.5968, 0.06545, 0.5966, 0.06524, 0.5967, 0.06512, 0.5963, 0.06533, 0.5963, 0.06524, 0.5967, 0.06504, 0.5968, 0.06495, 0.5964, 0.06512, 0.5963, 0.06473, 0.5968, 0.06468, 0.5965, 0.06495, 0.5964, 0.06473, 0.5968, 0.0644, 0.5967, 0.06468, 0.5965, 0.06504, 0.5968, 0.06473, 0.5968, 0.06495, 0.5964, 0.06523, 0.596, 0.06495, 0.5961, 0.06483, 0.5958, 0.06507, 0.5956, 0.06482, 0.5962, 0.06495, 0.5964, 0.06457, 0.5963, 0.06533, 0.5963, 0.06512, 0.5963, 0.06495, 0.5961, 0.06523, 0.596, 0.06512, 0.5963, 0.06495, 0.5964, 0.06482, 0.5962, 0.06495, 0.5961, 0.0644, 0.5967, 0.06397, 0.5963, 0.06457, 0.5963, 0.06507, 0.5956, 0.06483, 0.5958, 0.0642, 0.5952, 0.06491, 0.5953, 0.06495, 0.5961, 0.06463, 0.596, 0.0646, 0.5959, 0.06483, 0.5958, 0.06402, 0.5958, 0.06439, 0.5959, 0.0644, 0.596, 0.06397, 0.5963, 0.06482, 0.5962, 0.0646, 0.596, 0.06463, 0.596, 0.06495, 0.5961, 0.06397, 0.5963, 0.0644, 0.596, 0.06452, 0.5961, 0.06457, 0.5963, 0.06483, 0.5958, 0.0646, 0.5959, 0.06452, 0.5958, 0.0642, 0.5952, 0.06439, 0.5959, 0.06452, 0.5958, 0.06452, 0.5959, 0.06447, 0.5959, 0.06452, 0.5958, 0.0646, 0.5959, 0.06454, 0.5959, 0.06452, 0.5959, 0.06463, 0.596, 0.0646, 0.596, 0.06452, 0.596, 0.06452, 0.5959, 0.0644, 0.596, 0.06439, 0.5959, 0.06447, 0.5959, 0.06447, 0.596, 0.06447, 0.596, 0.06447, 0.5959, 0.0645, 0.5959, 0.0645, 0.596, 0.06452, 0.5961, 0.06447, 0.596, 0.0645, 0.596, 0.06451, 0.596, 0.06447, 0.5959, 0.06452, 0.5959, 0.06451, 0.5959, 0.0645, 0.5959, 0.06452, 0.5959, 0.06454, 0.5959, 0.06452, 0.5959, 0.06451, 0.5959, 0.0642, 0.5952, 0.06452, 0.5958, 0.06439, 0.5959, 0.06402, 0.5958, 0.0646, 0.5959, 0.06463, 0.596, 0.06454, 0.5959, 0.0646, 0.596, 0.06452, 0.5961, 0.06451, 0.596, 0.06452, 0.596, 0.06452, 0.5961, 0.0644, 0.596, 0.06447, 0.596, 0.06454, 0.5959, 0.06463, 0.596, 0.06452, 0.5959, 0.06452, 0.5959, 0.06452, 0.596, 0.06451, 0.596, 0.06451, 0.596, 0.06451, 0.596, 0.06452, 0.5959, 0.06452, 0.596, 0.06451, 0.596, 0.06452, 0.5959, 0.06451, 0.596, 0.06451, 0.596, 0.06451, 0.5959, 0.06451, 0.5959, 0.06451, 0.5959, 0.06451, 0.596, 0.06451, 0.5959, 0.06451, 0.5959, 0.06451, 0.5959, 0.06451, 0.5959, 0.06451, 0.5959, 0.06451, 0.5959, 0.06451, 0.5959, 0.06451, 0.5959, 0.06451, 0.5959, 0.06451, 0.5959, 0.06451, 0.5959, 0.0645, 0.5959, 0.0645, 0.5959, 0.06451, 0.5959, 0.06451, 0.5959, 0.0645, 0.5959, 0.06451, 0.5959, 0.06451, 0.5959, 0.06451, 0.5959, 0.0645, 0.5959, 0.06451, 0.5959, 0.06451, 0.5959, 0.0645, 0.5959, 0.0645, 0.596, 0.0645, 0.5959, 0.0645, 0.5959, 0.0645, 0.5959, 0.06451, 0.5959, 0.06451, 0.5959, 0.06451, 0.5959, 0.06451, 0.5959, 0.06451, 0.5959, 0.06451, 0.5959, 0.06451, 0.5959, 0.06451, 0.5959, 0.06451, 0.5959, 0.0645, 0.5959, 0.06451, 0.5959, 0.06451, 0.5959, 0.0645, 0.596, 0.06451, 0.5959, 0.06451, 0.5959, 0.06451, 0.596, 0.06452, 0.5959, 0.06451, 0.596, 0.06451, 0.596, 0.06451, 0.5959, 0.06451, 0.596, 0.06451, 0.596, 0.06451, 0.596, 0.06451, 0.596, 0.06451, 0.596, 0.0645, 0.596, 0.06451, 0.596, 0.06451, 0.596, 0.06452, 0.5959, 0.06452, 0.5959, 0.06451, 0.5959, 0.06452, 0.5959, 0.06451, 0.5959, 0.06451, 0.5959, 0.06451, 0.5959, 0.06451, 0.5959, 0.06452, 0.5959, 0.06451, 0.5959, 0.06451, 0.5959, 0.06451, 0.5959, 0.06451, 0.5959, 0.06451, 0.5959, 0.06451, 0.5959, 0.06451, 0.5959, 0.06451, 0.5959, 0.06451, 0.5959, 0.06451, 0.5959, 0.06451, 0.5959, 0.06452, 0.5959, 0.06452, 0.5959, 0.06451, 0.5959, 0.06451, 0.5959, 0.06451, 0.5959, 0.06451, 0.5959, 0.06451, 0.5959, 0.06451, 0.5959, 0.06452, 0.5959, 0.06452, 0.5959, 0.06452, 0.5959, 0.06452, 0.5959, 0.06451, 0.596, 0.0645, 0.596, 0.0645, 0.596, 0.06451, 0.596, 0.0645, 0.596, 0.0645, 0.5959, 0.06451, 0.5959, 0.0645, 0.596, 0.06451, 0.5959, 0.06451, 0.5959, 0.06451, 0.5959, 0.06451, 0.5959, 0.06451, 0.5959, 0.06451, 0.5959, 0.06451, 0.5959, 0.06451, 0.5959, 0.06451, 0.5959, 0.06451, 0.5959, 0.06451, 0.5959, 0.06451, 0.5959, 0.06452, 0.5959, 0.06452, 0.596, 0.06452, 0.596, 0.06452, 0.5959, 0.06452, 0.596, 0.06451, 0.596, 0.06451, 0.596, 0.06452, 0.596, 0.04982, 0.6385, 0.05509, 0.6347, 0.05838, 0.6352, 0.06008, 0.6384, 0.06008, 0.6384, 0.05838, 0.6352, 0.06041, 0.6335, 0.06242, 0.6342, 0.05462, 0.6001, 0.04991, 0.6017, 0.05631, 0.5907, 0.05826, 0.5939, 0.05692, 0.5954, 0.05921, 0.628, 0.05858, 0.6296, 0.05616, 0.6294, 0.05205, 0.6272, 0.05409, 0.6315, 0.05616, 0.6294, 0.05701, 0.6312, 0.05602, 0.632, 0.05616, 0.6294, 0.05858, 0.6296, 0.05771, 0.6314, 0.05701, 0.6312, 0.0609, 0.6313, 0.06041, 0.6335, 0.05754, 0.6325, 0.05752, 0.6322, 0.05509, 0.6347, 0.05409, 0.6315, 0.05602, 0.632, 0.05641, 0.6334, 0.05641, 0.6334, 0.05602, 0.632, 0.05691, 0.6323, 0.057, 0.6326, 0.05838, 0.6352, 0.05641, 0.6334, 0.057, 0.6326, 0.05732, 0.6327, 0.05602, 0.632, 0.05701, 0.6312, 0.05709, 0.6322, 0.05691, 0.6323, 0.05701, 0.6312, 0.05771, 0.6314, 0.05737, 0.6321, 0.05709, 0.6322, 0.05205, 0.6272, 0.05616, 0.6294, 0.05409, 0.6315, 0.04982, 0.6314, 0.05858, 0.6296, 0.0609, 0.6313, 0.05771, 0.6314, 0.06041, 0.6335, 0.05838, 0.6352, 0.05732, 0.6327, 0.05754, 0.6325, 0.05838, 0.6352, 0.05509, 0.6347, 0.05641, 0.6334, 0.05771, 0.6314, 0.0609, 0.6313, 0.05752, 0.6322, 0.05737, 0.6321, 0.05744, 0.6325, 0.05729, 0.6326, 0.05727, 0.6325, 0.05736, 0.6324, 0.05741, 0.6323, 0.05744, 0.6325, 0.05736, 0.6324, 0.05735, 0.6323, 0.05725, 0.6324, 0.05718, 0.6325, 0.0571, 0.6324, 0.05713, 0.6324, 0.05726, 0.6323, 0.05725, 0.6324, 0.05713, 0.6324, 0.05712, 0.6324, 0.05722, 0.6323, 0.05713, 0.6324, 0.0571, 0.6324, 0.0571, 0.6324, 0.0571, 0.6324, 0.05712, 0.6324, 0.05713, 0.6324, 0.0571, 0.6324, 0.0571, 0.6324, 0.05707, 0.6324, 0.05705, 0.6324, 0.05708, 0.6324, 0.05708, 0.6324, 0.05705, 0.6324, 0.05708, 0.6324, 0.05709, 0.6324, 0.05708, 0.6324, 0.05691, 0.6323, 0.05709, 0.6322, 0.05708, 0.6324, 0.05705, 0.6324, 0.057, 0.6326, 0.05691, 0.6323, 0.05705, 0.6324, 0.05707, 0.6324, 0.05709, 0.6324, 0.05709, 0.6324, 0.0571, 0.6324, 0.0571, 0.6324, 0.05709, 0.6324, 0.05709, 0.6324, 0.0571, 0.6324, 0.0571, 0.6324, 0.05709, 0.6324, 0.05707, 0.6324, 0.05708, 0.6324, 0.05709, 0.6324, 0.05713, 0.6326, 0.05709, 0.6324, 0.0571, 0.6324, 0.05718, 0.6325, 0.05735, 0.6323, 0.05736, 0.6324, 0.05725, 0.6324, 0.05726, 0.6323, 0.05736, 0.6324, 0.05727, 0.6325, 0.05718, 0.6325, 0.05725, 0.6324, 0.05729, 0.6326, 0.05713, 0.6326, 0.05718, 0.6325, 0.05727, 0.6325, 0.05741, 0.6323, 0.05735, 0.6323, 0.05726, 0.6323, 0.0573, 0.6322, 0.05709, 0.6324, 0.05709, 0.6324, 0.05708, 0.6324, 0.0571, 0.6324, 0.0573, 0.6322, 0.05726, 0.6323, 0.05722, 0.6323, 0.0572, 0.6322, 0.0572, 0.6322, 0.05722, 0.6323, 0.05712, 0.6324, 0.0571, 0.6324, 0.05709, 0.6322, 0.0572, 0.6322, 0.0571, 0.6324, 0.05708, 0.6324, 0.05737, 0.6321, 0.0573, 0.6322, 0.0572, 0.6322, 0.05709, 0.6322, 0.0571, 0.6324, 0.05709, 0.6324, 0.0571, 0.6324, 0.05712, 0.6324, 0.05752, 0.6322, 0.05741, 0.6323, 0.0573, 0.6322, 0.05737, 0.6321, 0.05732, 0.6327, 0.057, 0.6326, 0.05713, 0.6326, 0.05729, 0.6326, 0.057, 0.6326, 0.05707, 0.6324, 0.05709, 0.6324, 0.05713, 0.6326, 0.0571, 0.6324, 0.05709, 0.6324, 0.05709, 0.6324, 0.0571, 0.6324, 0.05708, 0.6324, 0.05708, 0.6324, 0.05709, 0.6324, 0.05709, 0.6324, 0.05708, 0.6324, 0.05709, 0.6324, 0.05709, 0.6324, 0.05709, 0.6324, 0.05752, 0.6322, 0.05754, 0.6325, 0.05744, 0.6325, 0.05741, 0.6323, 0.05754, 0.6325, 0.05732, 0.6327, 0.05729, 0.6326, 0.05744, 0.6325, 0.04982, 0.6314, 0.05409, 0.6315, 0.05509, 0.6347, 0.04982, 0.6385, 0.06253, 0.6297, 0.0609, 0.6313, 0.05858, 0.6296, 0.05921, 0.628, 0.06242, 0.6342, 0.06041, 0.6335, 0.0609, 0.6313, 0.06253, 0.6297, 0.08969, 0.5858, 0.0863, 0.5858, 0.08419, 0.5858, 0.08388, 0.5822, 0.08372, 0.5806, 0.08594, 0.5801, 0.08833, 0.5804, 0.06468, 0.5965, 0.0644, 0.5967, 0.06457, 0.5963, 0.06495, 0.5964, 0.06468, 0.5965, 0.06457, 0.5963, 0.06681, 0.6069, 0.06447, 0.612, 0.06316, 0.6069, 0.06433, 0.6059, 0.06447, 0.612, 0.05804, 0.6085, 0.06138, 0.6062, 0.06316, 0.6069, 0.05804, 0.6085, 0.05742, 0.6059, 0.06073, 0.6052, 0.06138, 0.6062, 0.0642, 0.6034, 0.06447, 0.6038, 0.06392, 0.604, 0.06379, 0.6037, 0.06655, 0.6053, 0.06681, 0.6069, 0.06433, 0.6059, 0.0647, 0.6048, 0.06778, 0.6175, 0.08371, 0.6272, 0.05107, 0.6238, 0.03699, 0.6076, 0.05083, 0.611, 0.06397, 0.6048, 0.06341, 0.6048, 0.06352, 0.6043, 0.06392, 0.604, 0.06447, 0.6038, 0.06439, 0.6041, 0.06403, 0.6042, 0.06392, 0.604, 0.06138, 0.6062, 0.06201, 0.6054, 0.06288, 0.6057, 0.06316, 0.6069, 0.06316, 0.6069, 0.06288, 0.6057, 0.0636, 0.6054, 0.06433, 0.6059, 0.06073, 0.6052, 0.06154, 0.6049, 0.06201, 0.6054, 0.06138, 0.6062, 0.06379, 0.6037, 0.06341, 0.6041, 0.06325, 0.6038, 0.06361, 0.6035, 0.06508, 0.6029, 0.06582, 0.6021, 0.06728, 0.603, 0.06601, 0.6038, 0.06201, 0.6054, 0.06217, 0.6051, 0.06269, 0.6052, 0.06288, 0.6057, 0.06154, 0.6049, 0.0619, 0.6047, 0.06217, 0.6051, 0.06201, 0.6054, 0.06288, 0.6057, 0.06269, 0.6052, 0.06315, 0.605, 0.0636, 0.6054, 0.07004, 0.605, 0.07173, 0.6001, 0.07571, 0.5998, 0.07243, 0.6074, 0.06848, 0.6075, 0.07243, 0.6074, 0.08371, 0.6272, 0.06778, 0.6175, 0.06308, 0.6042, 0.06292, 0.6042, 0.06288, 0.6041, 0.06301, 0.604, 0.05804, 0.6085, 0.05083, 0.611, 0.03699, 0.6076, 0.04991, 0.6017, 0.05742, 0.6059, 0.06848, 0.6075, 0.07004, 0.605, 0.07243, 0.6074, 0.06601, 0.6038, 0.06728, 0.603, 0.06916, 0.6041, 0.06655, 0.6053, 0.06433, 0.6059, 0.0636, 0.6054, 0.06397, 0.6048, 0.0647, 0.6048, 0.0636, 0.6054, 0.06315, 0.605, 0.06341, 0.6048, 0.06397, 0.6048, 0.06601, 0.6038, 0.06655, 0.6053, 0.0647, 0.6048, 0.06447, 0.6038, 0.06352, 0.6043, 0.06341, 0.6048, 0.06303, 0.6045, 0.06314, 0.6043, 0.06217, 0.6051, 0.0619, 0.6047, 0.06227, 0.6045, 0.06237, 0.6046, 0.06269, 0.6052, 0.06217, 0.6051, 0.06237, 0.6046, 0.06261, 0.6048, 0.06341, 0.6048, 0.06315, 0.605, 0.06286, 0.6047, 0.06303, 0.6045, 0.06227, 0.6045, 0.06241, 0.6044, 0.06247, 0.6045, 0.06237, 0.6046, 0.9186, 0.9236, 0.9212, 0.9221, 0.9214, 0.9223, 0.9197, 0.9248, 0.06261, 0.6048, 0.06257, 0.6046, 0.06276, 0.6045, 0.06286, 0.6047, 0.06286, 0.6047, 0.06276, 0.6045, 0.06289, 0.6044, 0.06303, 0.6045, 0.06303, 0.6045, 0.06289, 0.6044, 0.06294, 0.6043, 0.06314, 0.6043, 0.06341, 0.6041, 0.06352, 0.6043, 0.06314, 0.6043, 0.06308, 0.6042, 0.06237, 0.6046, 0.06247, 0.6045, 0.06257, 0.6046, 0.06261, 0.6048, 0.898, 0.08959, 0.898, 0.08957, 0.898, 0.08951, 0.898, 0.08951, 0.9213, 0.9259, 0.9218, 0.9226, 0.9226, 0.9223, 0.9246, 0.9252, 0.9246, 0.9252, 0.9226, 0.9223, 0.9236, 0.9217, 0.924, 0.922, 0.9268, 0.9233, 0.898, 0.08945, 0.898, 0.08946, 0.898, 0.08941, 0.898, 0.0894, 0.9197, 0.9248, 0.9214, 0.9223, 0.9218, 0.9226, 0.9213, 0.9259, 0.9273, 0.9195, 0.9277, 0.9207, 0.9243, 0.9213, 0.9242, 0.9207, 0.9218, 0.9226, 0.9214, 0.9223, 0.9212, 0.9221, 0.9221, 0.9215, 0.9224, 0.9219, 0.9226, 0.9223, 0.9224, 0.9219, 0.9221, 0.9215, 0.9229, 0.921, 0.9232, 0.9214, 0.9268, 0.9233, 0.924, 0.922, 0.9243, 0.9213, 0.9277, 0.9207, 0.898, 0.08957, 0.8979, 0.08955, 0.8979, 0.0895, 0.898, 0.08951, 0.8979, 0.08956, 0.8979, 0.08955, 0.898, 0.08957, 0.898, 0.08959, 0.06315, 0.605, 0.06269, 0.6052, 0.06261, 0.6048, 0.06286, 0.6047, 0.0642, 0.6034, 0.06508, 0.6029, 0.06601, 0.6038, 0.06447, 0.6038, 0.06421, 0.6044, 0.06423, 0.6044, 0.06427, 0.6044, 0.06432, 0.6044, 0.06397, 0.6048, 0.06407, 0.6046, 0.06452, 0.6046, 0.0647, 0.6048, 0.06392, 0.604, 0.06403, 0.6042, 0.06407, 0.6046, 0.06397, 0.6048, 0.0647, 0.6048, 0.06452, 0.6046, 0.06439, 0.6041, 0.06447, 0.6038, 0.06426, 0.6043, 0.06425, 0.6043, 0.06424, 0.6043, 0.06423, 0.6043, 0.06424, 0.6043, 0.06423, 0.6043, 0.06422, 0.6043, 0.06423, 0.6043, 0.06431, 0.6042, 0.06426, 0.6043, 0.06423, 0.6043, 0.06419, 0.6043, 0.06432, 0.6044, 0.06427, 0.6044, 0.06426, 0.6043, 0.06431, 0.6042, 0.06425, 0.6044, 0.06424, 0.6044, 0.06424, 0.6043, 0.06425, 0.6043, 0.06427, 0.6044, 0.06425, 0.6044, 0.06425, 0.6043, 0.06426, 0.6043, 0.06423, 0.6044, 0.06424, 0.6044, 0.06425, 0.6044, 0.06427, 0.6044, 0.06407, 0.6046, 0.0641, 0.6045, 0.0642, 0.6044, 0.06421, 0.6044, 0.06452, 0.6046, 0.06432, 0.6044, 0.06431, 0.6042, 0.06439, 0.6041, 0.06439, 0.6041, 0.06431, 0.6042, 0.06419, 0.6043, 0.06403, 0.6042, 0.06423, 0.6043, 0.06422, 0.6043, 0.06419, 0.6043, 0.06419, 0.6043, 0.06407, 0.6046, 0.06421, 0.6044, 0.06432, 0.6044, 0.06452, 0.6046, 0.9261, 0.91, 0.9258, 0.9102, 0.9254, 0.91, 0.9255, 0.9093, 0.9255, 0.9093, 0.9254, 0.91, 0.9249, 0.9098, 0.9236, 0.9084, 0.9262, 0.9101, 0.9259, 0.9102, 0.9258, 0.9102, 0.9261, 0.91, 0.06421, 0.6044, 0.0642, 0.6044, 0.06422, 0.6044, 0.06423, 0.6044, 0.06419, 0.6043, 0.06419, 0.6043, 0.06408, 0.6042, 0.06403, 0.6042, 0.06423, 0.6044, 0.06422, 0.6044, 0.06423, 0.6044, 0.06424, 0.6044, 0.06403, 0.6042, 0.06408, 0.6042, 0.0641, 0.6045, 0.06407, 0.6046, 0.06424, 0.6044, 0.06423, 0.6044, 0.06423, 0.6043, 0.06424, 0.6043, 0.9254, 0.91, 0.9258, 0.9102, 0.9258, 0.9106, 0.9254, 0.9109, 0.9258, 0.9102, 0.9259, 0.9102, 0.9259, 0.9105, 0.9258, 0.9106, 0.9249, 0.9098, 0.9254, 0.91, 0.9254, 0.9109, 0.9248, 0.9112, 0.9261, 0.9108, 0.9258, 0.9106, 0.9259, 0.9105, 0.9262, 0.9105, 0.9262, 0.9105, 0.9259, 0.9105, 0.9259, 0.9102, 0.9262, 0.9101, 0.9241, 0.9131, 0.9248, 0.9112, 0.9254, 0.9109, 0.9258, 0.9116, 0.9236, 0.9084, 0.9249, 0.9098, 0.9248, 0.9112, 0.9241, 0.9131, 0.9258, 0.9116, 0.9254, 0.9109, 0.9258, 0.9106, 0.9261, 0.9108, 0.9005, 0.1318, 0.9005, 0.1324, 0.8991, 0.1324, 0.898, 0.08946, 0.8979, 0.08947, 0.8979, 0.08944, 0.898, 0.08941, 0.8979, 0.08952, 0.8979, 0.08952, 0.8979, 0.08955, 0.8979, 0.08956, 0.06393, 0.6032, 0.0645, 0.6025, 0.06508, 0.6029, 0.0642, 0.6034, 0.0645, 0.6025, 0.06502, 0.6016, 0.06582, 0.6021, 0.06508, 0.6029, 0.06393, 0.6032, 0.0642, 0.6034, 0.06379, 0.6037, 0.06361, 0.6035, 0.8979, 0.08952, 0.8979, 0.08948, 0.8979, 0.08944, 0.8979, 0.08947, 0.8979, 0.08955, 0.8979, 0.08952, 0.8979, 0.08947, 0.8979, 0.0895, 0.8979, 0.08948, 0.8979, 0.08948, 0.8979, 0.08952, 0.8979, 0.08952, 0.898, 0.08951, 0.8979, 0.0895, 0.8979, 0.08947, 0.898, 0.08946, 0.9226, 0.9223, 0.9224, 0.9219, 0.9232, 0.9214, 0.9236, 0.9217, 0.9266, 0.9183, 0.9273, 0.9195, 0.9242, 0.9207, 0.9239, 0.9203, 0.898, 0.08951, 0.898, 0.08951, 0.898, 0.08946, 0.898, 0.08945, 0.06325, 0.6038, 0.06341, 0.6041, 0.06308, 0.6042, 0.06301, 0.604, 0.06314, 0.6043, 0.06294, 0.6043, 0.06292, 0.6042, 0.06308, 0.6042, 0.06392, 0.604, 0.06352, 0.6043, 0.06341, 0.6041, 0.06379, 0.6037, 0.0664, 0.599, 0.06622, 0.5982, 0.06691, 0.598, 0.06738, 0.5989, 0.07243, 0.6074, 0.07571, 0.5998, 0.08371, 0.5801, 0.08371, 0.6272, 0.06728, 0.603, 0.06767, 0.6003, 0.06981, 0.6001, 0.06916, 0.6041, 0.06582, 0.6021, 0.06643, 0.6001, 0.06767, 0.6003, 0.06728, 0.603, 0.06502, 0.6016, 0.06559, 0.5999, 0.06643, 0.6001, 0.06582, 0.6021, 0.06702, 0.5945, 0.06657, 0.5951, 0.06597, 0.5948, 0.06528, 0.5946, 0.06482, 0.5937, 0.07285, 0.5883, 0.0703, 0.5908, 0.06244, 0.5896, 0.06033, 0.5867, 0.06738, 0.5989, 0.06691, 0.598, 0.06791, 0.5971, 0.06896, 0.5982, 0.06896, 0.5982, 0.06791, 0.5971, 0.06848, 0.5961, 0.07129, 0.5964, 0.0551, 0.5821, 0.06033, 0.5867, 0.06244, 0.5896, 0.06103, 0.5913, 0.05631, 0.5907, 0.07129, 0.5964, 0.06848, 0.5961, 0.06774, 0.5935, 0.0703, 0.5908, 0.06571, 0.599, 0.06571, 0.5982, 0.06622, 0.5982, 0.0664, 0.599, 0.06601, 0.5958, 0.0657, 0.5959, 0.06571, 0.5955, 0.06581, 0.5955, 0.0665, 0.5973, 0.06614, 0.5968, 0.06643, 0.5964, 0.06705, 0.5967, 0.06705, 0.5967, 0.06643, 0.5964, 0.06648, 0.596, 0.0672, 0.596, 0.06482, 0.5937, 0.06528, 0.5946, 0.06491, 0.5953, 0.06413, 0.594, 0.0672, 0.596, 0.06648, 0.596, 0.06657, 0.5951, 0.06702, 0.5945, 0.06565, 0.5976, 0.06557, 0.5971, 0.06591, 0.597, 0.06609, 0.5975, 0.06609, 0.5975, 0.06591, 0.597, 0.06614, 0.5968, 0.0665, 0.5973, 0.06557, 0.5971, 0.06545, 0.5966, 0.06566, 0.5966, 0.06591, 0.597, 0.06614, 0.5968, 0.06588, 0.5965, 0.0662, 0.5963, 0.06643, 0.5964, 0.06591, 0.597, 0.06566, 0.5966, 0.06588, 0.5965, 0.06614, 0.5968, 0.06643, 0.5964, 0.0662, 0.5963, 0.06648, 0.596, 0.06545, 0.5966, 0.06533, 0.5963, 0.06555, 0.5962, 0.06566, 0.5966, 0.06566, 0.5966, 0.06555, 0.5962, 0.06574, 0.5961, 0.06588, 0.5965, 0.0662, 0.5963, 0.06574, 0.5961, 0.06607, 0.5961, 0.0662, 0.5963, 0.06607, 0.5961, 0.06648, 0.596, 0.06588, 0.5965, 0.06574, 0.5961, 0.0662, 0.5963, 0.06523, 0.596, 0.06507, 0.5956, 0.06534, 0.5955, 0.06554, 0.5959, 0.0657, 0.5959, 0.06601, 0.5958, 0.06574, 0.5961, 0.06533, 0.5963, 0.06523, 0.596, 0.06554, 0.5959, 0.06555, 0.5962, 0.06555, 0.5962, 0.06554, 0.5959, 0.0657, 0.5959, 0.06574, 0.5961, 0.06648, 0.596, 0.06601, 0.5958, 0.06657, 0.5951, 0.06507, 0.5956, 0.06491, 0.5953, 0.06528, 0.5946, 0.06534, 0.5955, 0.06554, 0.5959, 0.06534, 0.5955, 0.06559, 0.5954, 0.06563, 0.5955, 0.06597, 0.5948, 0.06657, 0.5951, 0.06588, 0.5954, 0.06574, 0.5952, 0.0657, 0.5959, 0.06554, 0.5959, 0.06563, 0.5955, 0.06571, 0.5955, 0.06657, 0.5951, 0.06601, 0.5958, 0.06581, 0.5955, 0.06588, 0.5954, 0.06534, 0.5955, 0.06528, 0.5946, 0.06559, 0.5953, 0.06559, 0.5954, 0.06574, 0.5952, 0.06572, 0.5953, 0.06568, 0.5954, 0.06559, 0.5953, 0.06559, 0.5953, 0.06568, 0.5954, 0.06567, 0.5954, 0.06559, 0.5954, 0.06563, 0.5955, 0.06571, 0.5954, 0.06572, 0.5954, 0.06571, 0.5955, 0.06588, 0.5954, 0.06578, 0.5954, 0.06572, 0.5953, 0.06574, 0.5952, 0.06578, 0.5954, 0.06574, 0.5954, 0.06573, 0.5954, 0.06572, 0.5953, 0.06581, 0.5955, 0.06574, 0.5954, 0.06574, 0.5954, 0.06578, 0.5954, 0.06572, 0.5953, 0.06573, 0.5954, 0.06572, 0.5954, 0.06568, 0.5954, 0.06568, 0.5954, 0.06572, 0.5954, 0.06571, 0.5954, 0.06567, 0.5954, 0.06528, 0.5946, 0.06597, 0.5948, 0.06574, 0.5952, 0.06559, 0.5953, 0.06559, 0.5954, 0.06567, 0.5954, 0.06563, 0.5955, 0.06571, 0.5955, 0.06572, 0.5954, 0.06574, 0.5954, 0.06581, 0.5955, 0.06581, 0.5955, 0.06578, 0.5954, 0.06588, 0.5954, 0.06567, 0.5954, 0.06571, 0.5954, 0.06571, 0.5954, 0.06563, 0.5955, 0.06572, 0.5954, 0.06572, 0.5954, 0.06573, 0.5954, 0.06573, 0.5954, 0.06572, 0.5954, 0.06572, 0.5954, 0.06572, 0.5954, 0.06572, 0.5954, 0.06572, 0.5954, 0.06573, 0.5954, 0.06573, 0.5954, 0.06573, 0.5954, 0.06572, 0.5954, 0.06572, 0.5954, 0.06572, 0.5954, 0.06573, 0.5954, 0.06572, 0.5954, 0.06573, 0.5954, 0.06573, 0.5954, 0.06573, 0.5954, 0.06573, 0.5954, 0.06572, 0.5954, 0.06573, 0.5954, 0.06573, 0.5954, 0.06573, 0.5954, 0.06573, 0.5954, 0.06573, 0.5954, 0.06573, 0.5954, 0.06573, 0.5954, 0.06573, 0.5954, 0.06573, 0.5954, 0.06572, 0.5954, 0.06572, 0.5954, 0.06573, 0.5954, 0.06573, 0.5954, 0.06572, 0.5954, 0.06572, 0.5954, 0.06574, 0.5954, 0.06573, 0.5954, 0.06573, 0.5954, 0.06573, 0.5954, 0.06573, 0.5954, 0.06573, 0.5954, 0.06573, 0.5954, 0.06573, 0.5954, 0.06573, 0.5954, 0.06573, 0.5954, 0.06573, 0.5954, 0.06573, 0.5954, 0.06573, 0.5954, 0.06573, 0.5954, 0.06573, 0.5954, 0.06573, 0.5954, 0.06573, 0.5954, 0.06573, 0.5954, 0.06573, 0.5954, 0.06573, 0.5954, 0.06572, 0.5954, 0.06572, 0.5954, 0.06572, 0.5954, 0.06572, 0.5954, 0.06572, 0.5954, 0.06572, 0.5954, 0.06573, 0.5954, 0.06573, 0.5954, 0.06573, 0.5954, 0.06573, 0.5954, 0.06573, 0.5954, 0.06573, 0.5954, 0.06572, 0.5954, 0.06572, 0.5954, 0.06572, 0.5954, 0.06572, 0.5954, 0.06573, 0.5954, 0.06572, 0.5954, 0.06572, 0.5954, 0.06572, 0.5954, 0.06572, 0.5954, 0.06572, 0.5954, 0.06572, 0.5954, 0.06572, 0.5954, 0.06572, 0.5954, 0.06572, 0.5954, 0.06572, 0.5954, 0.06572, 0.5954, 0.06572, 0.5954, 0.06572, 0.5954, 0.06572, 0.5954, 0.06572, 0.5954, 0.06571, 0.5954, 0.06572, 0.5954, 0.06572, 0.5954, 0.06572, 0.5954, 0.06573, 0.5954, 0.06572, 0.5954, 0.06572, 0.5954, 0.06573, 0.5954, 0.06571, 0.5954, 0.06571, 0.5954, 0.06572, 0.5954, 0.06572, 0.5954, 0.06574, 0.5954, 0.06573, 0.5954, 0.06573, 0.5954, 0.06574, 0.5954, 0.06574, 0.5954, 0.06573, 0.5954, 0.06573, 0.5954, 0.06573, 0.5954, 0.06573, 0.5954, 0.06573, 0.5954, 0.06573, 0.5954, 0.06573, 0.5954, 0.06573, 0.5954, 0.06573, 0.5954, 0.06573, 0.5954, 0.06573, 0.5954, 0.06573, 0.5954, 0.06573, 0.5954, 0.06573, 0.5954, 0.06572, 0.5954, 0.06571, 0.5954, 0.06572, 0.5954, 0.06572, 0.5954, 0.06572, 0.5954, 0.06572, 0.5954, 0.06572, 0.5954, 0.06573, 0.5954, 0.06574, 0.5954, 0.03771, 0.6272, 0.04791, 0.6284, 0.04589, 0.6314, 0.04257, 0.6315, 0.04791, 0.6284, 0.0498, 0.6327, 0.04773, 0.6333, 0.04589, 0.6314, 0.03699, 0.6076, 0.04665, 0.5905, 0.0551, 0.5821, 0.05631, 0.5907, 0.04991, 0.6017, 0.04597, 0.6386, 0.03878, 0.6386, 0.04308, 0.6369, 0.04551, 0.637, 0.04124, 0.6346, 0.04321, 0.6343, 0.04411, 0.6352, 0.04308, 0.6369, 0.04308, 0.6369, 0.04411, 0.6352, 0.04483, 0.6351, 0.04551, 0.637, 0.04799, 0.6355, 0.04473, 0.6342, 0.04478, 0.634, 0.04773, 0.6333, 0.04257, 0.6315, 0.04374, 0.633, 0.04321, 0.6343, 0.04124, 0.6346, 0.04374, 0.633, 0.04425, 0.6338, 0.04413, 0.6341, 0.04321, 0.6343, 0.04589, 0.6314, 0.04458, 0.6337, 0.04425, 0.6338, 0.04374, 0.633, 0.04321, 0.6343, 0.04413, 0.6341, 0.04429, 0.6343, 0.04411, 0.6352, 0.04411, 0.6352, 0.04429, 0.6343, 0.04457, 0.6343, 0.04483, 0.6351, 0.03878, 0.6386, 0.03699, 0.6342, 0.04124, 0.6346, 0.04308, 0.6369, 0.04551, 0.637, 0.04483, 0.6351, 0.04799, 0.6355, 0.04773, 0.6333, 0.04478, 0.634, 0.04458, 0.6337, 0.04589, 0.6314, 0.04589, 0.6314, 0.04374, 0.633, 0.04257, 0.6315, 0.04483, 0.6351, 0.04457, 0.6343, 0.04473, 0.6342, 0.04799, 0.6355, 0.04467, 0.634, 0.0446, 0.634, 0.04451, 0.6339, 0.04454, 0.6338, 0.04463, 0.6341, 0.04457, 0.6341, 0.0446, 0.634, 0.04467, 0.634, 0.04448, 0.634, 0.04436, 0.634, 0.04433, 0.634, 0.04442, 0.6339, 0.04447, 0.6341, 0.04444, 0.6341, 0.04435, 0.6341, 0.04436, 0.634, 0.04448, 0.634, 0.04436, 0.634, 0.04432, 0.634, 0.04433, 0.634, 0.04433, 0.634, 0.04435, 0.6341, 0.04432, 0.634, 0.04432, 0.634, 0.04436, 0.634, 0.0443, 0.634, 0.04431, 0.634, 0.04431, 0.634, 0.04428, 0.634, 0.04428, 0.634, 0.04431, 0.634, 0.04431, 0.634, 0.0443, 0.6341, 0.04413, 0.6341, 0.04428, 0.634, 0.0443, 0.6341, 0.04429, 0.6343, 0.04425, 0.6338, 0.0443, 0.634, 0.04428, 0.634, 0.04413, 0.6341, 0.04432, 0.634, 0.04432, 0.634, 0.04432, 0.634, 0.04432, 0.634, 0.04432, 0.634, 0.04433, 0.634, 0.04432, 0.634, 0.04432, 0.634, 0.04432, 0.634, 0.04432, 0.634, 0.04431, 0.634, 0.0443, 0.634, 0.04438, 0.6338, 0.04442, 0.6339, 0.04433, 0.634, 0.04432, 0.634, 0.04457, 0.6341, 0.04447, 0.6341, 0.04448, 0.634, 0.0446, 0.634, 0.0446, 0.634, 0.04448, 0.634, 0.04442, 0.6339, 0.04451, 0.6339, 0.04454, 0.6338, 0.04451, 0.6339, 0.04442, 0.6339, 0.04438, 0.6338, 0.04463, 0.6341, 0.04451, 0.6342, 0.04447, 0.6341, 0.04457, 0.6341, 0.04432, 0.634, 0.04432, 0.6341, 0.0443, 0.6341, 0.04431, 0.634, 0.04451, 0.6342, 0.04441, 0.6342, 0.04444, 0.6341, 0.04447, 0.6341, 0.04441, 0.6342, 0.04432, 0.6341, 0.04435, 0.6341, 0.04444, 0.6341, 0.04429, 0.6343, 0.0443, 0.6341, 0.04432, 0.6341, 0.04441, 0.6342, 0.04457, 0.6343, 0.04429, 0.6343, 0.04441, 0.6342, 0.04451, 0.6342, 0.04432, 0.634, 0.04435, 0.6341, 0.04432, 0.6341, 0.04432, 0.634, 0.04473, 0.6342, 0.04457, 0.6343, 0.04451, 0.6342, 0.04463, 0.6341, 0.04458, 0.6337, 0.04454, 0.6338, 0.04438, 0.6338, 0.04425, 0.6338, 0.04425, 0.6338, 0.04438, 0.6338, 0.04432, 0.634, 0.0443, 0.634, 0.04433, 0.634, 0.04433, 0.634, 0.04432, 0.634, 0.04432, 0.634, 0.04431, 0.634, 0.04432, 0.634, 0.04432, 0.634, 0.04431, 0.634, 0.04431, 0.634, 0.04432, 0.634, 0.04432, 0.634, 0.04431, 0.634, 0.04473, 0.6342, 0.04463, 0.6341, 0.04467, 0.634, 0.04478, 0.634, 0.04478, 0.634, 0.04467, 0.634, 0.04454, 0.6338, 0.04458, 0.6337, 0.03699, 0.6342, 0.03771, 0.6272, 0.04257, 0.6315, 0.04124, 0.6346, 0.04945, 0.6373, 0.04597, 0.6386, 0.04551, 0.637, 0.04799, 0.6355, 0.0498, 0.6327, 0.04945, 0.6373, 0.04799, 0.6355, 0.04773, 0.6333, 0.08372, 0.5918, 0.08459, 0.5864, 0.08693, 0.5858, 0.08919, 0.5861, 0.08918, 0.5877, 0.08919, 0.5913, 0.08709, 0.5915, 0.06607, 0.5961, 0.06601, 0.5958, 0.06648, 0.596, 0.06574, 0.5961, 0.06601, 0.5958, 0.06607, 0.5961, 0.06559, 0.5999, 0.06571, 0.599, 0.0664, 0.599, 0.06643, 0.6001, 0.07571, 0.5998, 0.07302, 0.5974, 0.07285, 0.5883, 0.08371, 0.5801, 0.07173, 0.6001, 0.07302, 0.5974, 0.07571, 0.5998, 0.06767, 0.6003, 0.06738, 0.5989, 0.06896, 0.5982, 0.06981, 0.6001, 0.06643, 0.6001, 0.0664, 0.599, 0.06738, 0.5989, 0.06767, 0.6003, 0.06559, 0.5999, 0.06485, 0.5998, 0.06509, 0.599, 0.06571, 0.599, 0.06183, 0.5987, 0.06066, 0.5972, 0.06124, 0.5968, 0.06235, 0.5982, 0.06258, 0.5989, 0.06183, 0.5987, 0.06235, 0.5982, 0.06286, 0.5985, 0.06405, 0.5995, 0.06319, 0.5991, 0.06357, 0.5984, 0.06441, 0.5988, 0.06485, 0.5998, 0.06405, 0.5995, 0.06441, 0.5988, 0.06509, 0.599, 0.06622, 0.5982, 0.06609, 0.5975, 0.0665, 0.5973, 0.06691, 0.598, 0.06571, 0.5982, 0.06565, 0.5976, 0.06609, 0.5975, 0.06622, 0.5982, 0.06848, 0.5961, 0.0672, 0.596, 0.06702, 0.5945, 0.06774, 0.5935, 0.06791, 0.5971, 0.06705, 0.5967, 0.0672, 0.596, 0.06848, 0.5961, 0.06691, 0.598, 0.0665, 0.5973, 0.06705, 0.5967, 0.06791, 0.5971, 0.06525, 0.5983, 0.06471, 0.5982, 0.06486, 0.5976, 0.06524, 0.5976, 0.06571, 0.5982, 0.06525, 0.5983, 0.06524, 0.5976, 0.06565, 0.5976, 0.0635, 0.5974, 0.06296, 0.5962, 0.06353, 0.5963, 0.06402, 0.5969, 0.06395, 0.5978, 0.0635, 0.5974, 0.06402, 0.5969, 0.06432, 0.5973, 0.06471, 0.5982, 0.06395, 0.5978, 0.06432, 0.5973, 0.06486, 0.5976, 0.06244, 0.5896, 0.0643, 0.5927, 0.06353, 0.5933, 0.06103, 0.5913, 0.0703, 0.5908, 0.06774, 0.5935, 0.0643, 0.5927, 0.06244, 0.5896, 0.06067, 0.5931, 0.06103, 0.5913, 0.06353, 0.5933, 0.063, 0.5939, 0.06196, 0.5965, 0.06067, 0.5931, 0.063, 0.5939, 0.06296, 0.5962, 0.063, 0.5939, 0.06353, 0.5933, 0.06413, 0.594, 0.0637, 0.5946, 0.06296, 0.5962, 0.063, 0.5939, 0.0637, 0.5946, 0.06353, 0.5963, 0.0643, 0.5927, 0.06482, 0.5937, 0.06413, 0.594, 0.06353, 0.5933, 0.06774, 0.5935, 0.06702, 0.5945, 0.06482, 0.5937, 0.0643, 0.5927, 0.06447, 0.612, 0.06778, 0.6175, 0.05083, 0.611, 0.05804, 0.6085, 0.07302, 0.5974, 0.07129, 0.5964, 0.0703, 0.5908, 0.07285, 0.5883, 0.06916, 0.6041, 0.06981, 0.6001, 0.07173, 0.6001, 0.07004, 0.605, 0.06981, 0.6001, 0.06896, 0.5982, 0.07129, 0.5964, 0.07302, 0.5974, 0.07173, 0.6001, 0.06655, 0.6053, 0.06916, 0.6041, 0.07004, 0.605, 0.06848, 0.6075, 0.06681, 0.6069, 0.06681, 0.6069, 0.06848, 0.6075, 0.06778, 0.6175, 0.06447, 0.612, 0.08371, 0.5801, 0.07285, 0.5883, 0.06033, 0.5867, 0.0551, 0.5821, 0.07129, 0.5827, 0.06021, 0.6018, 0.05806, 0.6039, 0.05546, 0.602, 0.06006, 0.6008, 0.06237, 0.6017, 0.06176, 0.6016, 0.06152, 0.601, 0.06205, 0.6004, 0.06245, 0.6005, 0.06176, 0.6016, 0.06021, 0.6018, 0.06006, 0.6008, 0.06152, 0.601, 0.06245, 0.6005, 0.06205, 0.6004, 0.06258, 0.5989, 0.06319, 0.5991, 0.06124, 0.5968, 0.05951, 0.5932, 0.06067, 0.5931, 0.06196, 0.5965, 0.06319, 0.5991, 0.06258, 0.5989, 0.06286, 0.5985, 0.06235, 0.5982, 0.0627, 0.5979, 0.06357, 0.5984, 0.06235, 0.5982, 0.06124, 0.5968, 0.06196, 0.5965, 0.0627, 0.5979])
me_cylinder.materials.append(mat_material)
me_cylinder.use_remesh_preserve_volume = False
me_cylinder.use_remesh_preserve_attributes = False
me_cylinder.use_mirror_vertex_groups = False
me_cylinder.update()
arm_armature = bpy.data.armatures.new('Armature')  # bones are not reproduced

# ---- objects
ob_beararmature = bpy.data.objects.new('BearArmature', arm_armature)
ob_bear = bpy.data.objects.new('Bear', me_cylinder)

# ---- transforms, parenting, visibility, modifiers, constraints
ob_beararmature.location = (-0.03177, 3.589, 3.881)
ob_beararmature.show_in_front = True
ob_beararmature.lineart.crease_threshold = 0.0
ob_bear.parent = ob_beararmature
ob_bear.matrix_parent_inverse = Matrix(((1.0, 0.0, 9.313e-10, 0.03177), (0.0, 1.0, 0.0, -3.589), (0.0, 0.0, 1.0, -3.881), (0.0, 0.0, 0.0, 1.0)))
ob_bear.location = (-2.804e-07, -0.3853, 3.001)
ob_bear.rotation_euler = (1.571, 1.571, 0.0)
ob_bear.scale = (1.351, 1.351, 1.351)
ob_bear.lineart.crease_threshold = 0.0
_vg = ob_bear.vertex_groups.new(name='Group')
for _i, _w in zip([24, 255, 506, 512], [0.03969, 0.03969, 0.02407, 0.02395]): _vg.add([_i], _w, 'REPLACE')
_vg = ob_bear.vertex_groups.new(name='Back')
for _i, _w in zip([99, 102, 103, 104, 105, 107, 108, 109, 110, 111, 112, 113, 114, 115, 116, 117, 118, 119, 120, 121, 343, 347, 348, 349, 350, 351, 352, 353, 354, 355, 356, 357, 358, 359, 360, 361, 362, 363, 364, 365, 366, 367, 368, 369, 370, 371, 372, 373, 473, 474, 476, 477, 478, 479, 480, 482, 483, 485, 486, 487, 488, 489, 490, 491, 492, 493, 494, 498, 499, 500, 505, 514, 517], [0.004857, 0.05548, 0.06242, 0.04092, 0.09867, 0.0955, 0.5048, 0.5314, 0.2246, 0.7673, 0.6578, 0.2814, 0.7497, 0.5949, 0.2003, 0.151, 0.2853, 0.1742, 0.04451, 0.005747, 0.01225, 0.0557, 0.06299, 0.04455, 0.05545, 0.1048, 0.05061, 0.05082, 0.3523, 0.5048, 0.5315, 0.2267, 0.4991, 0.7671, 0.6578, 0.283, 0.8074, 0.749, 0.5945, 0.2024, 0.869, 0.146, 0.2838, 0.174, 0.05018, 0.7458, 0.4892, 0.05073, 0.03121, 0.02774, 0.02046, 0.002429, 0.02773, 0.03149, 0.02785, 0.02227, 0.006125, 0.1328, 0.2969, 0.05176, 0.2801, 0.2773, 0.0253, 0.1356, 0.2972, 0.05852, 0.2803, 0.0424, 0.02049, 0.0982, 0.003065, 0.001451, 0.005246]): _vg.add([_i], _w, 'REPLACE')
_vg = ob_bear.vertex_groups.new(name='Abdomen')
for _i, _w in zip([19, 24, 93, 94, 95, 96, 97, 98, 99, 100, 101, 102, 103, 104, 105, 106, 107, 108, 109, 110, 111, 112, 113, 115, 116, 121, 171, 172, 176, 177, 250, 255, 335, 336, 337, 338, 339, 340, 341, 342, 343, 344, 345, 346, 347, 348, 349, 350, 351, 352, 353, 354, 355, 356, 357, 358, 359, 360, 361, 362, 364, 365, 373, 423, 424, 428, 429, 473, 474, 475, 476, 477, 478, 479, 480, 481, 482, 483, 484, 485, 486, 487, 488, 489, 490, 491, 492, 493, 494, 495, 496, 497, 498, 499, 500, 502, 504, 505, 506, 508, 512, 513, 514, 515, 516, 517], [0.008036, 0.008883, 0.061, 0.04907, 0.06275, 0.1065, 0.1253, 0.1361, 0.5641, 0.439, 0.4643, 0.815, 0.7491, 0.6212, 0.09923, 0.09544, 0.1161, 0.4116, 0.2587, 0.1668, 0.1029, 0.102, 0.1025, 0.006461, 0.04371, 0.09102, 0.01042, 0.06398, 0.007991, 9.283e-05, 0.008416, 0.009406, 0.06233, 0.05355, 0.06359, 0.07064, 0.1068, 0.1258, 0.1368, 0.101, 0.5659, 0.4454, 0.4684, 0.4761, 0.8146, 0.7486, 0.6216, 0.8323, 0.102, 0.1064, 0.1064, 0.03096, 0.4117, 0.2592, 0.1679, 0.4552, 0.1031, 0.1024, 0.1034, 0.0974, 0.007071, 0.04567, 0.1064, 0.007302, 0.07448, 0.01396, 0.009816, 0.4372, 0.4607, 0.244, 0.3786, 0.3125, 0.4667, 0.4372, 0.4607, 0.2495, 0.3792, 0.3141, 0.2672, 0.394, 0.5039, 0.3317, 0.6133, 0.6437, 0.2759, 0.3948, 0.5039, 0.3339, 0.6131, 0.2479, 0.239, 0.2407, 0.3097, 0.3225, 0.3521, 0.1638, 0.1023, 0.1883, 0.005706, 0.1456, 0.005361, 0.1009, 0.2113, 0.1331, 0.1535, 0.2245]): _vg.add([_i], _w, 'REPLACE')
_vg = ob_bear.vertex_groups.new(name='UpperBack')
for _i, _w in zip([0, 1, 2, 3, 4, 5, 6, 7, 8, 9, 10, 11, 12, 13, 14, 16, 17, 18, 19, 20, 21, 22, 23, 24, 45, 46, 47, 48, 49, 50, 51, 52, 53, 54, 55, 56, 57, 58, 59, 60, 61, 62, 63, 64, 65, 66, 67, 68, 69, 70, 71, 72, 73, 74, 75, 76, 80, 81, 82, 83, 93, 94, 95, 96, 97, 98, 99, 102, 103, 104, 170, 171, 174, 175, 221, 222, 223, 224, 225, 226, 227, 228, 229, 230, 231, 232, 233, 234, 235, 236, 237, 238, 239, 240, 241, 242, 245, 246, 247, 248, 249, 250, 251, 252, 253, 254, 255, 287, 288, 289, 290, 291, 292, 293, 294, 295, 296, 297, 298, 299, 300, 301, 302, 303, 304, 305, 306, 307, 308, 309, 310, 311, 312, 313, 314, 315, 316, 317, 318, 322, 323, 324, 325, 335, 336, 337, 338, 339, 340, 341, 342, 343, 347, 348, 349, 350, 422, 423, 424, 426, 427, 428, 473, 474, 475, 476, 477, 478, 479, 480, 481, 482, 483, 485, 486, 487, 488, 489, 491, 492, 493, 494, 495, 496, 497, 501, 502, 503, 504, 505, 506, 507, 508, 509, 510, 511, 512, 513, 514, 515, 516, 517], [0.5289, 0.1697, 0.4323, 0.1519, 0.5141, 0.1565, 0.5709, 0.1078, 0.07408, 0.07815, 0.07052, 0.04631, 0.02128, 0.01648, 0.02737, 0.2155, 0.07445, 0.1258, 0.7337, 0.5999, 0.1707, 0.07196, 0.01273, 0.6012, 0.127, 0.09673, 0.08017, 0.06417, 0.0909, 0.08623, 0.08848, 0.08522, 0.08856, 0.0862, 0.08786, 0.08599, 0.1016, 0.08894, 0.07861, 0.08777, 0.08101, 0.06886, 0.08818, 0.0854, 0.08885, 0.07973, 0.08763, 0.08601, 0.08298, 0.07756, 0.0872, 0.08543, 0.08778, 0.08394, 0.08693, 0.08588, 0.3064, 0.05486, 0.01675, 0.778, 0.141, 0.00508, 0.04769, 0.8303, 0.7455, 0.581, 0.0769, 0.09767, 0.1143, 0.113, 0.07593, 0.06627, 0.004064, 0.01655, 0.5283, 0.1699, 0.432, 0.1521, 0.5134, 0.1565, 0.5243, 0.1621, 0.2562, 0.04673, 0.5703, 0.108, 0.07431, 0.07842, 0.07062, 0.07218, 0.008764, 0.04666, 0.02162, 0.01688, 0.02754, 0.02917, 0.2164, 0.07562, 0.1259, 0.2172, 0.7982, 0.733, 0.599, 0.1709, 0.07224, 0.01313, 0.6007, 0.1273, 0.09696, 0.08044, 0.06439, 0.09115, 0.08647, 0.08872, 0.08546, 0.08881, 0.08644, 0.08811, 0.08623, 0.1019, 0.08919, 0.07884, 0.08802, 0.08126, 0.06908, 0.08842, 0.08563, 0.08909, 0.07996, 0.08787, 0.08625, 0.08322, 0.07779, 0.08744, 0.08566, 0.08801, 0.08416, 0.08717, 0.08611, 0.3067, 0.05505, 0.01694, 0.7775, 0.1418, 0.005996, 0.05477, 0.118, 0.8298, 0.7448, 0.5804, 0.8521, 0.07651, 0.09784, 0.1145, 0.113, 0.08955, 0.07339, 0.0581, 0.01341, 0.0188, 0.01624, 0.001075, 0.4299, 0.464, 0.00254, 0.347, 0.109, 0.4708, 0.4297, 0.4638, 0.002998, 0.3467, 0.1092, 0.05651, 0.05717, 0.03845, 0.04884, 0.04477, 0.05648, 0.05727, 0.03826, 0.04892, 0.0664, 0.02675, 0.03081, 0.4051, 0.00431, 0.295, 0.3772, 0.1255, 0.4496, 0.2687, 0.04368, 0.2541, 0.2344, 0.3782, 0.4483, 0.3748, 0.1219, 0.003985, 0.03692, 0.3007]): _vg.add([_i], _w, 'REPLACE')
_vg = ob_bear.vertex_groups.new(name='Neck')
for _i, _w in zip([0, 1, 2, 3, 4, 5, 6, 7, 8, 9, 10, 11, 12, 13, 14, 15, 16, 19, 20, 21, 22, 23, 24, 25, 26, 27, 28, 29, 45, 46, 47, 48, 49, 50, 51, 52, 53, 54, 55, 56, 57, 58, 59, 60, 61, 62, 63, 64, 65, 66, 67, 68, 69, 70, 71, 72, 73, 74, 75, 76, 80, 81, 82, 83, 84, 85, 221, 222, 223, 224, 225, 226, 227, 228, 229, 230, 231, 232, 233, 234, 235, 236, 237, 238, 239, 240, 241, 242, 243, 244, 245, 248, 249, 250, 251, 252, 253, 254, 255, 256, 257, 258, 259, 260, 261, 262, 287, 288, 289, 290, 291, 292, 293, 294, 295, 296, 297, 298, 299, 300, 301, 302, 303, 304, 305, 306, 307, 308, 309, 310, 311, 312, 313, 314, 315, 316, 317, 318, 322, 323, 324, 325, 326, 327, 501, 503, 506, 507, 509, 510, 511, 512], [0.1572, 0.4571, 0.1329, 0.4626, 0.1328, 0.4628, 0.2525, 0.4146, 0.2234, 0.2306, 0.2083, 0.2421, 0.1074, 0.1031, 0.1141, 0.1042, 0.02335, 0.08998, 0.1792, 0.4661, 0.2561, 0.1077, 0.06199, 0.02624, 0.01133, 0.02224, 0.01993, 0.004162, 0.4268, 0.4014, 0.3214, 0.3127, 0.3646, 0.3622, 0.356, 0.3546, 0.3585, 0.3573, 0.356, 0.3549, 0.3945, 0.351, 0.3539, 0.3846, 0.3304, 0.326, 0.3547, 0.3537, 0.3504, 0.3527, 0.3552, 0.3544, 0.3448, 0.343, 0.3518, 0.3511, 0.3494, 0.3477, 0.3524, 0.352, 0.5497, 0.4521, 0.2126, 0.1389, 0.08597, 0.005684, 0.1573, 0.4562, 0.133, 0.4618, 0.1327, 0.4624, 0.1322, 0.4528, 0.6066, 0.4524, 0.2525, 0.4144, 0.2235, 0.2307, 0.2083, 0.2066, 0.2052, 0.2421, 0.1077, 0.1034, 0.1142, 0.1148, 0.07475, 0.1044, 0.02388, 0.001597, 0.1368, 0.0902, 0.1793, 0.4651, 0.2561, 0.108, 0.06221, 0.02661, 0.01182, 0.02237, 0.02314, 0.004468, 0.02028, 0.004659, 0.4262, 0.4011, 0.3211, 0.3124, 0.3642, 0.3619, 0.3556, 0.3542, 0.3581, 0.357, 0.3556, 0.3545, 0.3939, 0.3506, 0.3535, 0.3842, 0.33, 0.3257, 0.3543, 0.3533, 0.35, 0.3523, 0.3548, 0.354, 0.3444, 0.3426, 0.3514, 0.3507, 0.349, 0.3473, 0.352, 0.3516, 0.549, 0.4519, 0.2127, 0.1391, 0.0861, 0.00588, 0.1046, 0.0579, 0.04713, 0.07202, 0.04387, 0.05938, 0.09284, 0.04667]): _vg.add([_i], _w, 'REPLACE')
_vg = ob_bear.vertex_groups.new(name='Head')
for _i, _w in zip([0, 1, 2, 3, 4, 5, 6, 7, 8, 9, 10, 11, 12, 13, 14, 15, 19, 20, 21, 22, 23, 24, 25, 26, 27, 28, 29, 30, 31, 32, 33, 34, 35, 36, 37, 38, 39, 40, 41, 42, 43, 44, 45, 46, 47, 48, 49, 50, 51, 52, 53, 54, 55, 56, 57, 58, 59, 60, 61, 62, 63, 64, 65, 66, 67, 68, 69, 70, 71, 72, 73, 74, 75, 76, 77, 78, 79, 80, 81, 82, 83, 84, 85, 86, 87, 88, 89, 90, 91, 92, 221, 222, 223, 224, 225, 226, 227, 228, 229, 230, 231, 232, 233, 234, 235, 236, 237, 238, 239, 240, 241, 242, 243, 244, 249, 250, 251, 252, 253, 254, 255, 256, 257, 258, 259, 260, 261, 262, 263, 264, 265, 266, 267, 268, 269, 270, 271, 272, 273, 274, 275, 276, 277, 278, 279, 280, 281, 282, 283, 284, 285, 286, 287, 288, 289, 290, 291, 292, 293, 294, 295, 296, 297, 298, 299, 300, 301, 302, 303, 304, 305, 306, 307, 308, 309, 310, 311, 312, 313, 314, 315, 316, 317, 318, 319, 320, 321, 322, 323, 324, 325, 326, 327, 328, 329, 330, 331, 332, 333, 334, 501, 503, 506, 507, 509, 510, 511, 512], [0.09756, 0.3075, 0.08403, 0.2934, 0.08526, 0.2957, 0.112, 0.4646, 0.6617, 0.6595, 0.6831, 0.7021, 0.8384, 0.8493, 0.8265, 0.8666, 0.03187, 0.1048, 0.3275, 0.6533, 0.8506, 0.01728, 0.9428, 0.9552, 0.9452, 0.9549, 0.9625, 0.9774, 0.9865, 0.9788, 0.9842, 0.9873, 0.9964, 0.9984, 0.9965, 0.9974, 0.9962, 0.9964, 0.9975, 0.9974, 0.9965, 0.9967, 0.4208, 0.4873, 0.5809, 0.6122, 0.528, 0.5368, 0.5397, 0.5457, 0.5371, 0.5416, 0.5406, 0.5443, 0.4846, 0.5432, 0.5543, 0.5133, 0.5719, 0.5932, 0.5414, 0.5465, 0.5444, 0.5541, 0.5417, 0.5448, 0.5566, 0.566, 0.5458, 0.5489, 0.5474, 0.5544, 0.5455, 0.5474, 1.0, 1.0, 1.0, 0.1217, 0.4884, 0.7496, 0.0192, 0.8943, 0.9649, 0.9866, 0.9981, 0.9993, 0.9965, 0.9977, 0.9968, 0.998, 0.09794, 0.308, 0.08429, 0.2938, 0.0853, 0.2959, 0.08571, 0.3002, 0.1217, 0.4955, 0.1123, 0.4646, 0.6612, 0.659, 0.6829, 0.6829, 0.7619, 0.7019, 0.8379, 0.8487, 0.8263, 0.8245, 0.9095, 0.8662, 0.01142, 0.03228, 0.1052, 0.328, 0.6529, 0.85, 0.0177, 0.9425, 0.9548, 0.9451, 0.9444, 0.9661, 0.9547, 0.9621, 0.9773, 0.9863, 0.9787, 0.9783, 0.9867, 0.9841, 0.9871, 0.9964, 0.9983, 0.9966, 0.9963, 0.9974, 0.9984, 0.9998, 0.9966, 0.9962, 0.9963, 0.9977, 0.9974, 0.9974, 0.9982, 0.9965, 0.9967, 0.9968, 0.421, 0.4874, 0.5808, 0.6122, 0.528, 0.5368, 0.5397, 0.5457, 0.5371, 0.5416, 0.5406, 0.5443, 0.4847, 0.5433, 0.5543, 0.5134, 0.5718, 0.5932, 0.5414, 0.5465, 0.5444, 0.5541, 0.5418, 0.5448, 0.5567, 0.5661, 0.5458, 0.549, 0.5474, 0.5544, 0.5456, 0.5475, 1.0, 1.0, 1.0, 0.122, 0.4884, 0.7494, 0.0195, 0.8941, 0.9648, 0.9865, 0.9981, 0.9993, 0.9965, 0.9977, 0.9968, 0.998, 0.05926, 0.03722, 0.01074, 0.04566, 0.02817, 0.03755, 0.05065, 0.01043]): _vg.add([_i], _w, 'REPLACE')
_vg = ob_bear.vertex_groups.new(name='FrontUpperLeg.L')
for _i, _w in zip([0, 1, 2, 3, 4, 5, 6, 7, 8, 9, 10, 16, 17, 18, 19, 20, 21, 22, 23, 24, 45, 46, 47, 49, 50, 51, 53, 57, 58, 60, 61, 63, 65, 69, 70, 80, 93, 94, 95, 97, 98, 99, 100, 101, 104, 106, 107, 121, 146, 170, 171, 172, 173, 174, 175, 176, 177, 178, 179, 180, 181, 182, 183, 186, 187, 188, 189, 221, 222, 223, 224, 225, 227, 228, 233, 234, 235, 239, 240, 241, 247, 248, 253, 254, 335, 337, 338, 343, 345, 346, 353, 380, 422, 423, 424, 425, 426, 427, 428, 429, 431, 433, 434, 435, 437, 438, 439, 443, 446, 449, 453, 456, 460, 461, 464, 465, 467, 470, 471, 472, 473, 475, 476, 477, 483, 484, 485, 486, 487, 495, 496, 497, 498, 499, 500, 503, 504, 505, 508, 509, 510, 511, 512, 513, 514, 515, 516, 517], [0.0, 0.0, 0.0, 0.0, 0.0, 0.0, 0.0, 0.0, 0.01741, 0.004906, 0.0001738, 0.1144, 0.6847, 0.4102, 0.0, 0.0, 0.0, 0.0, 0.0, 0.0, 0.0, 0.0, 0.0, 0.0, 0.0, 0.0, 0.0, 0.0, 0.0, 0.0, 0.0, 0.0, 0.0, 0.0, 0.0, 0.0, 0.09009, 0.1624, 0.3141, 0.0, 0.0, 0.0, 0.0, 0.0, 0.0, 0.0, 0.0, 0.0, 0.0, 0.6304, 0.5899, 0.0, 0.8933, 0.5296, 0.5855, 0.6036, 0.2221, 0.8126, 0.8255, 0.1491, 0.1549, 0.215, 0.1383, 0.03367, 0.03666, 0.04987, 0.02491, 0.0, 0.0, 0.0, 0.0, 0.0, 0.0, 0.0, 0.0, 0.0, 0.0, 0.0, 0.0, 0.0, 0.0, 0.1309, 0.0, 0.0, 0.0, 0.0, 0.3105, 0.0, 0.0, 0.0, 0.0, 0.0, 0.0, 0.0, 0.0, 0.0, 0.0, 0.0, 0.0, 0.0, 0.0, 0.0, 0.0, 0.0, 0.0, 0.0, 0.0, 0.0, 0.0, 0.0, 0.0, 0.0, 0.0, 0.0, 0.0, 0.0, 0.0, 0.0, 0.0, 0.0, 0.03084, 0.0, 0.0, 0.0, 0.0, 0.0, 0.0, 0.0, 0.0, 0.0, 0.0, 0.0, 0.0, 0.0, 0.0, 0.0, 0.0, 0.0, 0.0, 0.4612, 0.5562, 0.07984, 0.02493, 0.0, 0.01091, 0.0, 0.04537, 0.0]): _vg.add([_i], _w, 'REPLACE')
_vg = ob_bear.vertex_groups.new(name='FrontLowerLeg.L')
for _i, _w in zip([18, 94, 95, 170, 171, 172, 173, 174, 175, 176, 177, 178, 179, 180, 181, 182, 183, 184, 185, 186, 187, 188, 189, 190, 191, 192, 193, 203, 204, 205, 206, 207, 208, 209, 210, 211, 212, 217, 218, 219, 220, 248, 338, 475, 495, 496, 509, 515, 516], [0.08874, 0.03153, 0.105, 0.02177, 0.1342, 0.07385, 0.08439, 0.3633, 0.2456, 0.1743, 0.1405, 0.1658, 0.1278, 0.7349, 0.68, 0.638, 0.7481, 0.174, 0.1772, 0.6025, 0.7429, 0.8053, 0.7963, 0.1163, 0.4464, 0.471, 0.4437, 0.004025, 0.02212, 0.01403, 0.04368, 0.07004, 0.1487, 0.09122, 0.5785, 0.5433, 0.5431, 0.1051, 0.3121, 0.01075, 0.146, 0.05615, 0.05741, 0.01576, 0.03231, 0.05889, 0.05942, 0.02473, 0.08125]): _vg.add([_i], _w, 'REPLACE')
_vg = ob_bear.vertex_groups.new(name='FrontFoot.L')
for _i, _w in zip([175, 180, 181, 182, 183, 184, 185, 186, 187, 188, 189, 190, 191, 192, 193, 194, 195, 196, 197, 198, 199, 200, 201, 202, 203, 204, 205, 206, 207, 208, 209, 210, 211, 212, 213, 214, 215, 216, 217, 218, 219, 220], [0.008544, 0.1119, 0.1375, 0.1013, 0.1059, 0.8338, 0.7941, 0.3475, 0.2059, 0.1388, 0.1645, 0.8672, 0.5433, 0.5231, 0.5527, 0.978, 0.9988, 0.9912, 0.9922, 0.9982, 0.9956, 0.9856, 0.9799, 0.9919, 0.9696, 0.9587, 0.9687, 0.9521, 0.9295, 0.8429, 0.9021, 0.4035, 0.4461, 0.4355, 0.9965, 0.9929, 0.9899, 0.9808, 0.8947, 0.6659, 0.9655, 0.8385]): _vg.add([_i], _w, 'REPLACE')
_vg = ob_bear.vertex_groups.new(name='FrontUpperLeg.R')
for _i, _w in zip([4, 16, 17, 18, 20, 24, 93, 94, 95, 101, 108, 109, 111, 112, 113, 117, 118, 119, 170, 171, 172, 174, 175, 176, 177, 179, 181, 182, 183, 185, 186, 187, 188, 191, 192, 194, 195, 196, 197, 198, 206, 208, 209, 212, 215, 216, 218, 219, 220, 221, 222, 223, 224, 225, 226, 227, 228, 231, 233, 234, 235, 245, 246, 247, 248, 249, 250, 251, 252, 253, 255, 287, 291, 293, 295, 297, 298, 299, 300, 305, 307, 309, 310, 311, 313, 315, 317, 318, 325, 335, 336, 337, 338, 339, 340, 341, 342, 343, 344, 345, 346, 348, 349, 352, 353, 354, 355, 356, 357, 358, 360, 361, 362, 367, 371, 372, 373, 399, 400, 401, 414, 415, 422, 423, 424, 425, 426, 427, 428, 429, 430, 431, 432, 433, 434, 435, 437, 438, 439, 440, 441, 478, 479, 480, 481, 482, 483, 489, 490, 491, 492, 493, 494, 495, 496, 497, 498, 499, 500, 501, 502, 503, 504, 505, 506, 507, 508], [0.0, 0.0, 0.0, 0.0, 0.0, 0.0, 0.0, 0.0, 0.0, 0.0, 0.0, 0.0, 0.0, 0.0, 0.0, 0.0, 0.0, 0.0, 0.0, 0.0, 0.0, 0.0, 0.0, 0.0, 0.0, 0.0, 0.0, 0.0, 0.0, 0.0, 0.0, 0.0, 0.0, 0.0, 0.0, 0.0, 0.0, 0.0, 0.0, 0.0, 0.0, 0.0, 0.0, 0.0, 0.0, 0.0, 0.0, 0.0, 0.0, 0.0, 0.0, 0.01341, 0.0, 0.0, 0.0, 0.0, 0.01746, 0.0, 0.0, 0.0, 0.001375, 0.1945, 0.7766, 0.6331, 0.1299, 0.0, 0.0, 0.0, 0.0, 0.0, 0.1381, 0.0, 0.0, 0.0, 0.0, 0.0, 0.0, 0.0, 0.0, 0.0, 0.0, 0.0, 0.0, 0.0, 0.0, 0.0, 0.0, 0.0, 0.0, 0.2338, 0.1832, 0.4689, 0.176, 0.0, 0.0, 0.0, 0.0, 0.0, 0.0, 0.0, 0.0, 0.0, 0.0, 0.0, 0.0, 0.0, 0.0, 0.0, 0.0, 0.0, 0.0, 0.0, 0.0, 0.0, 0.0, 0.0, 0.0, 0.0, 0.0, 0.0, 0.0, 0.0, 0.8227, 0.6557, 0.1015, 0.8931, 0.7066, 0.6343, 0.6673, 0.6754, 0.8006, 0.8571, 0.1393, 0.1944, 0.238, 0.1398, 0.01105, 0.04453, 0.04588, 0.05127, 0.02242, 0.0, 0.0, 0.0, 0.0, 0.0, 0.0, 0.0, 0.0, 0.0, 0.0, 0.0, 0.0, 0.02914, 0.0, 0.1818, 0.03557, 0.0, 0.0, 0.05753, 0.09097, 0.1488, 0.1933, 0.01404, 0.2546, 0.2775, 0.3065]): _vg.add([_i], _w, 'REPLACE')
_vg = ob_bear.vertex_groups.new(name='FrontLowerLeg.R')
for _i, _w in zip([247, 248, 336, 337, 338, 423, 424, 425, 426, 427, 428, 429, 430, 431, 432, 433, 434, 435, 436, 437, 438, 439, 440, 441, 442, 443, 444, 445, 455, 456, 457, 458, 459, 460, 461, 462, 463, 464, 469, 470, 471, 472, 481, 495, 497, 502, 503, 508], [0.03748, 0.001494, 0.03815, 0.08327, 0.04577, 0.08877, 0.07165, 0.08504, 0.1529, 0.1923, 0.1636, 0.1465, 0.1862, 0.09826, 0.7503, 0.6332, 0.6105, 0.7529, 0.1681, 0.1898, 0.6223, 0.7416, 0.7994, 0.798, 0.1294, 0.4575, 0.4733, 0.4441, 0.01782, 0.03724, 0.01046, 0.05487, 0.06451, 0.1831, 0.1107, 0.5793, 0.5421, 0.5589, 0.09528, 0.4113, 0.02533, 0.1761, 0.01907, 0.02576, 0.04684, 0.02742, 0.02113, 0.06641]): _vg.add([_i], _w, 'REPLACE')
_vg = ob_bear.vertex_groups.new(name='FrontFoot.R')
for _i, _w in zip([426, 427, 432, 433, 434, 435, 436, 437, 438, 439, 440, 441, 442, 443, 444, 445, 446, 447, 448, 449, 450, 451, 452, 453, 454, 455, 456, 457, 458, 459, 460, 461, 462, 463, 464, 465, 466, 467, 468, 469, 470, 471, 472], [0.01014, 0.01373, 0.106, 0.1386, 0.1014, 0.09929, 0.8398, 0.7747, 0.3212, 0.2014, 0.142, 0.1638, 0.8511, 0.531, 0.5203, 0.5524, 0.9725, 0.9958, 0.9935, 0.988, 0.9952, 0.9966, 0.9865, 0.9735, 0.988, 0.9614, 0.9493, 0.9702, 0.9438, 0.9351, 0.8078, 0.8816, 0.4015, 0.4478, 0.4175, 0.9933, 0.9939, 0.9851, 0.9837, 0.9046, 0.5665, 0.9567, 0.8055]): _vg.add([_i], _w, 'REPLACE')
_vg = ob_bear.vertex_groups.new(name='BackUpperLeg.L')
for _i, _w in zip([94, 98, 99, 100, 101, 102, 103, 104, 105, 106, 107, 108, 109, 110, 111, 112, 113, 114, 115, 116, 117, 118, 119, 120, 121, 122, 123, 124, 125, 126, 127, 128, 129, 130, 131, 132, 137, 138, 160, 172, 177, 337, 344, 345, 346, 352, 353, 354, 359, 362, 366, 367, 368, 371, 372, 373, 383, 387, 392, 395, 409, 410, 413, 420, 424, 428, 429, 473, 475, 476, 477, 484, 485, 486, 487, 488, 490, 495, 496, 497, 498, 499, 500, 508, 513, 514, 515, 516, 517], [0.0, 0.006112, 0.0, 0.07201, 0.0, 0.0, 0.0, 0.0, 0.4928, 0.1158, 0.003783, 0.0, 0.0, 0.3251, 0.0, 0.1112, 0.2164, 0.196, 0.1353, 0.597, 0.5791, 0.5251, 0.7822, 0.7751, 0.0, 0.8361, 0.5307, 0.7705, 0.8261, 0.8661, 0.8554, 0.871, 0.2835, 0.07704, 0.1865, 0.1133, 0.04555, 0.0674, 0.0131, 0.0, 0.0, 0.0, 0.0, 0.0, 0.0, 0.0, 0.0, 0.0, 0.0, 0.0, 0.0, 0.04847, 0.01102, 0.0, 0.0, 0.0, 0.0, 0.0, 0.0, 0.0, 0.0, 0.0, 0.0, 0.0, 0.0, 0.0, 0.0, 0.01908, 0.0, 0.0, 0.0, 0.112, 0.1626, 0.0, 0.1018, 0.0, 0.01148, 0.0, 0.0, 0.0, 0.0, 0.0, 0.0, 0.0, 0.003248, 0.0, 0.0, 0.0, 0.0]): _vg.add([_i], _w, 'REPLACE')
_vg = ob_bear.vertex_groups.new(name='BackLowerLeg.L')
for _i, _w in zip([107, 117, 121, 122, 123, 124, 125, 126, 127, 128, 129, 130, 131, 132, 133, 134, 135, 136, 137, 138, 139, 140, 141, 142, 145, 149, 154, 155, 156, 157, 158, 159, 160, 161, 165, 166, 167, 169, 498], [0.05803, 0.05621, 0.008011, 0.1118, 0.4491, 0.1982, 0.1414, 0.1111, 0.1393, 0.1031, 0.5119, 0.86, 0.7789, 0.7986, 0.2245, 0.1544, 0.8394, 0.925, 0.8968, 0.7431, 0.08734, 0.5274, 0.5223, 0.4777, 0.004345, 0.002613, 0.05, 0.03762, 0.1304, 0.1553, 0.06188, 0.8338, 0.6753, 0.8418, 0.03094, 0.1907, 0.6669, 0.1436, 0.02576]): _vg.add([_i], _w, 'REPLACE')
_vg = ob_bear.vertex_groups.new(name='BackFoot.L')
for _i, _w in zip([122, 129, 130, 131, 132, 133, 134, 135, 136, 137, 138, 139, 140, 141, 142, 143, 144, 145, 146, 147, 148, 149, 150, 151, 152, 153, 154, 155, 156, 157, 158, 159, 160, 161, 162, 163, 164, 165, 166, 167, 168, 169], [0.006876, 0.1988, 0.06047, 0.006365, 0.08583, 0.7589, 0.8367, 0.1428, 0.05227, 0.05429, 0.1886, 0.9043, 0.4704, 0.4738, 0.5106, 0.992, 0.9961, 0.9712, 0.9981, 0.9986, 0.9857, 0.9718, 0.9932, 0.9977, 0.9869, 0.9815, 0.9463, 0.9555, 0.8634, 0.8435, 0.9373, 0.1484, 0.2927, 0.15, 0.9989, 0.9821, 0.9978, 0.9567, 0.7967, 0.3278, 0.9863, 0.8534]): _vg.add([_i], _w, 'REPLACE')
_vg = ob_bear.vertex_groups.new(name='BackUpperLeg.R')
for _i, _w in zip([93, 94, 97, 98, 99, 100, 101, 103, 104, 107, 114, 117, 118, 121, 122, 123, 124, 128, 186, 187, 191, 194, 208, 209, 212, 218, 219, 220, 248, 336, 337, 338, 341, 343, 344, 345, 346, 348, 349, 351, 352, 353, 354, 355, 356, 357, 359, 360, 361, 362, 363, 364, 365, 366, 367, 368, 369, 370, 371, 372, 373, 374, 375, 376, 377, 378, 379, 380, 381, 382, 383, 384, 389, 390, 412, 414, 423, 424, 429, 473, 475, 476, 477, 479, 480, 481, 482, 483, 484, 486, 488, 489, 490, 491, 492, 493, 494, 495, 496, 497, 498, 499, 500, 502, 504, 505, 508, 513, 514, 516, 517], [0.0, 0.0, 0.0, 0.0, 0.0, 0.0, 0.0, 0.0, 0.0, 0.0, 2.066e-05, 0.0, 0.01543, 0.0, 0.0, 0.0, 0.0, 0.0, 0.0, 0.0, 0.0, 0.0, 0.0, 0.0, 0.0, 0.0, 0.0, 0.0, 0.0, 0.0, 0.0, 0.0, 0.004549, 0.0, 0.0, 0.0, 0.0, 0.0, 0.0, 0.1849, 0.1249, 0.0, 0.0, 0.06187, 0.0, 0.0, 0.101, 0.3494, 0.7603, 0.03963, 0.4755, 1.0, 0.7367, 0.1908, 0.7579, 0.7529, 0.7969, 0.9027, 0.2212, 0.0, 0.07657, 0.8161, 0.8866, 0.8427, 0.8478, 0.8733, 0.8584, 0.8634, 0.2791, 0.1168, 0.2083, 0.119, 0.04481, 0.06562, 0.01058, 0.0, 0.0, 0.0, 0.0, 0.0, 0.0, 0.0, 0.0, 0.0, 0.0, 0.0, 0.0, 0.0, 0.0, 0.0, 0.0, 0.0, 0.0, 0.0, 0.0, 0.0, 0.01813, 0.0, 0.0, 0.0, 0.0, 0.0, 0.0, 0.0, 0.002441, 0.0, 0.0, 0.0, 0.0, 0.0, 0.0]): _vg.add([_i], _w, 'REPLACE')
_vg = ob_bear.vertex_groups.new(name='BackLowerLeg.L.001')
for _i, _w in zip([367, 374, 375, 376, 377, 378, 379, 380, 381, 382, 383, 384, 385, 386, 387, 388, 389, 390, 391, 392, 393, 394, 397, 401, 406, 407, 408, 409, 410, 411, 412, 413, 417, 418, 419, 421], [0.0005498, 0.1066, 0.08484, 0.1257, 0.1195, 0.1041, 0.1373, 0.07163, 0.5181, 0.8158, 0.7546, 0.793, 0.2221, 0.1544, 0.8275, 0.9193, 0.8986, 0.7495, 0.08613, 0.527, 0.5222, 0.4792, 0.001926, 0.0001454, 0.04669, 0.03316, 0.1275, 0.157, 0.0594, 0.8363, 0.681, 0.8359, 0.02778, 0.1875, 0.6544, 0.1469]): _vg.add([_i], _w, 'REPLACE')
_vg = ob_bear.vertex_groups.new(name='BackFoot.R')
for _i, _w in zip([374, 381, 382, 383, 384, 385, 386, 387, 388, 389, 390, 391, 392, 393, 394, 395, 396, 397, 398, 399, 400, 401, 402, 403, 404, 405, 406, 407, 408, 409, 410, 411, 412, 413, 414, 415, 416, 417, 418, 419, 420, 421], [0.004798, 0.1959, 0.06426, 0.01106, 0.08554, 0.7628, 0.8333, 0.1508, 0.05531, 0.05284, 0.1839, 0.9049, 0.4704, 0.474, 0.5098, 0.9921, 0.9964, 0.9725, 0.998, 0.9987, 0.9866, 0.9733, 0.9928, 0.9978, 0.9872, 0.9806, 0.9484, 0.9578, 0.8668, 0.8416, 0.9396, 0.1462, 0.2882, 0.1549, 0.9989, 0.9832, 0.9975, 0.9586, 0.8008, 0.3389, 0.9853, 0.8489]): _vg.add([_i], _w, 'REPLACE')
_m = ob_bear.modifiers.new('Armature', 'ARMATURE')
_m.object = ob_beararmature

# ---- collection membership
col_collection_1.objects.link(ob_beararmature)
col_collection_1.objects.link(ob_bear)

# ---- scene / render settings (as saved in the file)
scene.frame_start = 1; scene.frame_end = 120; scene.frame_set(54)
scene.render.engine = 'CYCLES'
scene.render.resolution_percentage = 50
scene.render.fps = 30
scene.render.dither_intensity = 0.0
scene.cycles.use_denoising = False
scene.cycles.samples = 500
scene.cycles.sampling_pattern = 'TABULATED_SOBOL'
scene.cycles.light_sampling_threshold = 0.0
scene.cycles.use_adaptive_sampling = False
scene.cycles.use_light_tree = False
scene.cycles.blur_glossy = 0.0
scene.cycles.pixel_filter_type = 'GAUSSIAN'
scene.cycles.sample_clamp_indirect = 0.0
scene.view_settings.view_transform = 'Standard'
bpy.context.view_layer.update()

# ---- added for rendering (the .blend has no active camera): camera
cam_auto = bpy.data.cameras.new('AutoCamera')
cam_auto.lens = 50.0
cam_auto.sensor_width = 36.0
cam_auto.clip_end = 1000.0
ob_auto_camera = bpy.data.objects.new('AutoCamera', cam_auto)
scene.collection.objects.link(ob_auto_camera)
ob_auto_camera.location = (10.7177, -13.8778, 11.0611)
ob_auto_camera.rotation_euler = (1.09748, -7.21219e-08, 0.694738)
scene.camera = ob_auto_camera
bpy.context.view_layer.update()
